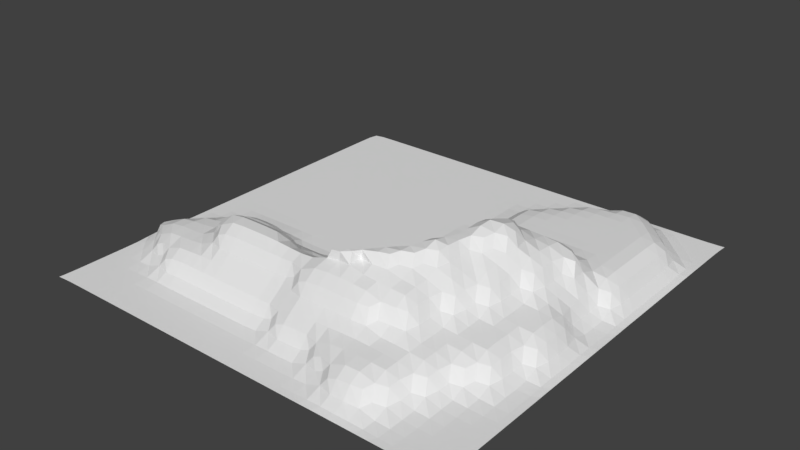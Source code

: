 # Source: hill3.blend  (saved by Blender 2.79.0; exported with 4.5.12 LTS)
import bpy
from mathutils import Matrix  # noqa: F401  (used for matrix-valued properties, if any)

bpy.ops.wm.read_factory_settings(use_empty=True)
scene = bpy.context.scene
scene.name = 'Scene'

# ---- collections
col_collection_1 = bpy.data.collections.new('Collection 1'); scene.collection.children.link(col_collection_1)

# ---- world
world_world = bpy.data.worlds.new('World'); scene.world = world_world
world_world.color = (0.05088, 0.05088, 0.05088)
world_world.use_sun_shadow = False
world_world.sun_shadow_jitter_overblur = 0.0
world_world.cycles.sampling_method = 'MANUAL'

# ---- meshes
me_plane = bpy.data.meshes.new('Plane')
me_plane.from_pydata([(-0.9673, -0.9673, 0.0), (0.9538, -0.9538, 0.0), (-0.9538, 0.9538, 0.0), (0.9673, 0.9673, 0.0), (-0.9632, -0.01839, 0.0), (-0.01839, -0.9632, 0.0), (0.9632, 0.01839, 0.0), (0.01839, 0.9632, 0.0), (-0.0003204, 0.001296, 0.003637), (-0.9632, -0.5172, 0.004492), (0.4816, -0.9635, 0.0007583), (0.9637, 0.518, 0.0008089), (-0.4816, 0.9632, 0.0), (-0.9632, 0.4816, 0.0), (-0.5184, -0.9632, 0.0), (0.9632, -0.4816, 0.0), (0.5184, 0.9636, 0.00078), (0.0, 0.5, 0.0), (-0.5, 0.0, 0.0), (-0.5, 0.5, 0.0), (-0.9632, -0.7684, 0.0), (0.7316, -0.9632, 0.0), (0.9632, 0.7684, 0.0), (-0.7316, 0.9632, 0.0), (-0.9632, 0.2316, 0.0), (-0.2684, -0.9632, 0.0), (0.9637, -0.232, 0.0008089), (0.2684, 0.9632, 0.0), (0.0, 0.75, 0.0), (-0.75, 0.0, 0.0), (-0.9632, -0.2683, 0.0001733), (0.2316, -0.9632, 0.0), (0.9637, 0.268, 0.0008089), (-0.2316, 0.9632, 0.0), (-0.9632, 0.7316, 0.0), (-0.7684, -0.9632, 0.0), (0.9632, -0.7316, 0.0), (0.7684, 0.9632, 0.0), (-0.0002894, 0.2503, 0.0005392), (0.0, -0.7462, 0.02906), (-0.25, 0.0, 0.0), (0.7697, -0.5304, 0.03999), (-0.5, -0.7538, 0.00701), (-0.5, 0.75, 0.0), (-0.5, 0.25, 0.0), (-0.75, 0.5, 0.0), (-0.25, 0.5, 0.0), (0.2479, 0.7547, 0.009684), (-0.25, 0.25, 0.0), (-0.75, 0.25, 0.0), (-0.75, 0.75, 0.0), (-0.25, -0.7538, 0.00701), (-0.75, -0.75, 0.0005392), (-0.7518, -0.24, 0.03076), (0.7503, -0.7511, 0.003452), (0.2223, -0.7637, 0.05136), (-0.2501, -0.2313, 0.03458), (-0.25, 0.75, 0.0), (0.7738, 0.761, 0.04789), (-0.9635, -0.8925, 0.0), (0.8564, -0.9631, 0.0), (0.9635, 0.8925, 0.0), (-0.8564, 0.9631, 0.0), (-0.9632, 0.1066, 0.0), (-0.1434, -0.9632, 0.0), (0.9633, -0.1068, 0.0005055), (0.1434, 0.9632, 0.0), (0.000217, 0.8746, 0.0), (-0.001979, -0.1052, 0.03522), (-0.8746, -0.000217, 0.0), (0.106, 0.0201, 0.03535), (-0.9634, -0.3918, 0.005218), (0.3566, -0.9632, 0.0001517), (0.9637, 0.393, 0.0008089), (-0.3566, 0.9632, 0.0), (-0.9632, 0.6066, 0.0), (-0.6434, -0.9632, 0.0), (0.9632, -0.6066, 0.0), (0.6434, 0.9632, 0.0005055), (-7.234e-05, 0.3751, 0.0003659), (-0.375, 0.0, 0.0), (-0.5001, -0.1237, 0.006058), (-0.898, -0.5115, 0.04727), (-0.4998, 0.8746, 0.0), (-0.5, 0.375, 0.0), (-0.8746, 0.4998, 0.0), (-0.375, 0.5, 0.0), (0.5002, 0.8826, 0.02973), (0.1212, 0.5038, 0.00701), (-0.9632, -0.6434, 0.0), (0.6066, -0.9634, 0.0005489), (0.9633, 0.6432, 0.0005055), (-0.6066, 0.9632, 0.0), (-0.9632, 0.3566, 0.0), (-0.3934, -0.9632, 0.0), (0.9633, -0.3568, 0.0005489), (0.3934, 0.9633, 0.0001733), (0.0, 0.625, 0.0), (-0.625, 0.0, 0.0), (-0.9632, -0.1434, 0.0), (0.1066, -0.9632, 0.0), (0.9633, 0.1432, 0.0005489), (-0.1066, 0.9632, 0.0), (-0.9631, 0.8564, 0.0), (-0.8925, -0.9635, 0.0), (0.9631, -0.8564, 0.0), (0.8925, 0.9635, 0.0), (-0.0002894, 0.1253, 0.0005392), (-0.000217, -0.8745, 0.0001011), (-0.125, 0.0001343, 0.0003659), (0.8783, -0.004078, 0.009571), (0.4999, -0.8919, 0.03371), (0.8764, -0.5024, 0.006364), (-0.5002, -0.8746, 0.0), (-0.5, 0.625, 0.0), (-0.5, 0.125, 0.0), (-0.625, 0.5, 0.0), (-0.125, 0.5, 0.0), (0.8931, 0.4817, 0.03451), (0.891, 0.2341, 0.03337), (0.1086, 0.2661, 0.03337), (0.2501, 0.8748, 0.000624), (0.2303, 0.6554, 0.03999), (0.1249, 0.7503, 0.000624), (0.3554, 0.7803, 0.03995), (-0.25, 0.375, 0.0), (-0.25, 0.125, 0.0), (-0.375, 0.25, 0.0), (-0.125, 0.25, 0.0), (-0.75, 0.375, 0.0), (-0.75, 0.125, 0.0), (-0.8746, 0.2498, 0.0), (-0.625, 0.25, 0.0), (-0.7498, 0.8746, 0.0), (-0.75, 0.625, 0.0), (-0.8746, 0.7498, 0.0), (-0.625, 0.75, 0.0), (-0.2502, -0.8746, 0.0), (-0.375, -0.7538, 0.00701), (-0.125, -0.7537, 0.007111), (-0.75, -0.6405, 0.03609), (-0.7502, -0.8746, 0.0), (-0.8746, -0.7502, 0.0), (-0.6249, -0.7513, 0.006058), (-0.7501, -0.124, 0.003416), (-0.8748, -0.249, 0.003599), (0.7539, -0.6308, 0.01028), (0.7499, -0.8747, 0.0003659), (0.6419, -0.7677, 0.03421), (0.8746, -0.7498, 0.0), (0.2498, -0.8742, 0.003261), (0.1251, -0.7684, 0.03451), (0.891, -0.2659, 0.03337), (-0.2501, -0.1246, 0.0007973), (-0.3723, -0.2325, 0.03861), (-0.1448, -0.2182, 0.04065), (-0.2498, 0.8746, 0.0), (-0.25, 0.625, 0.0), (-0.375, 0.75, 0.0), (-0.125, 0.75, 0.0), (0.7503, 0.8733, 0.005485), (0.8746, 0.7488, 0.00546), (0.8912, 0.6078, 0.03354), (0.6225, 0.8911, 0.03196), (-0.125, 0.625, 0.0), (-0.375, 0.625, 0.0), (-0.3748, 0.8746, 0.0), (-0.375, -0.1248, 0.0007415), (0.8786, -0.3807, 0.01032), (0.3749, -0.8707, 0.0289), (0.1248, -0.8748, 0.0005055), (0.8744, -0.8744, 0.0), (0.6268, -0.8792, 0.009621), (-0.8764, -0.3652, 0.03076), (-0.8746, -0.1252, 0.0001156), (-0.6252, -0.8746, 0.0), (-0.8748, -0.8748, 0.0), (-0.8746, -0.6239, 0.005485), (-0.1252, -0.8746, 0.0), (-0.3752, -0.8746, 0.0), (-0.625, 0.625, 0.0), (-0.8746, 0.6248, 0.0), (-0.8744, 0.8744, 0.0), (-0.625, 0.125, 0.0), (-0.8746, 0.1248, 0.0), (-0.8746, 0.3748, 0.0), (-0.125, 0.125, 0.0), (-0.375, 0.125, 0.0), (-0.375, 0.375, 0.0), (0.1231, 0.6276, 0.006364), (0.1252, 0.8746, 0.0), (0.1065, 0.1435, 0.03451), (0.121, 0.3809, 0.01032), (0.8786, 0.1193, 0.01032), (0.8931, 0.3567, 0.03451), (0.375, 0.8774, 0.006563), (-0.125, 0.375, 0.0), (-0.625, 0.375, 0.0), (-0.6248, 0.8746, 0.0), (-0.625, -0.1213, 0.006972), (0.8747, -0.625, 0.000624), (0.8912, -0.1423, 0.03357), (-0.1271, -0.1204, 0.009644), (-0.1248, 0.8746, 0.0), (0.8748, 0.8748, 0.0), (-0.9655, -0.9448, 0.0), (0.9153, -0.9618, 0.0), (0.9655, 0.9448, 0.0), (-0.9153, 0.9618, 0.0), (-0.9632, 0.04411, 0.0), (-0.08089, -0.9632, 0.0), (0.9632, -0.04415, 0.0001517), (0.08089, 0.9632, 0.0), (0.003147, 0.9312, 0.0), (-0.00214, -0.05669, 0.01029), (-0.9312, -0.003147, 0.0), (0.05845, 0.005924, 0.01034), (-0.9632, -0.4537, 0.00833), (0.4191, -0.9632, 0.0005055), (0.9637, 0.4555, 0.0008089), (-0.4191, 0.9632, 0.0), (-0.9632, 0.5441, 0.0), (-0.5809, -0.9632, 0.0), (0.9632, -0.5441, 0.0), (0.5809, 0.9635, 0.0007583), (0.0, 0.4375, 0.0001156), (-0.4375, 0.0, 0.0), (-0.5, -0.06248, 0.000337), (-0.9311, -0.4968, 0.02689), (-0.4969, 0.9312, 0.0), (-0.5, 0.4375, 0.0), (-0.9312, 0.4969, 0.0), (-0.4375, 0.5, 0.0), (0.5031, 0.9338, 0.006375), (0.06221, 0.5003, 0.0005392), (-0.9632, -0.7059, 0.0), (0.6691, -0.9633, 0.0001733), (0.9632, 0.7059, 0.0001517), (-0.6691, 0.9632, 0.0), (-0.9632, 0.2941, 0.0), (-0.3309, -0.9632, 0.0), (0.9635, -0.2945, 0.00078), (0.3309, 0.9632, 0.0), (0.0, 0.6875, 0.0), (-0.6875, 0.0, 0.0), (-0.9632, -0.2059, 0.0), (0.1691, -0.9632, 0.0), (0.9635, 0.2055, 0.00078), (-0.1691, 0.9632, 0.0), (-0.9632, 0.7941, 0.0), (-0.8309, -0.9632, 0.0), (0.9632, -0.7941, 0.0), (0.8309, 0.9632, 0.0), (-0.0002894, 0.1878, 0.0005392), (0.0, -0.8121, 0.00316), (-0.1875, 3.1e-05, 0.0001156), (0.8335, -0.01733, 0.03913), (0.8139, -0.5087, 0.03004), (-0.5, -0.8128, 0.0005392), (-0.5, 0.6875, 0.0), (-0.5, 0.1875, 0.0), (-0.6875, 0.5, 0.0), (-0.1875, 0.5, 0.0), (0.0589, 0.2536, 0.006945), (0.2531, 0.9312, 0.0001156), (0.2482, 0.6975, 0.03076), (0.0625, 0.75, 0.0001156), (0.3107, 0.76, 0.03076), (-0.25, 0.4375, 0.0), (-0.25, 0.1875, 0.0), (-0.4375, 0.25, 0.0), (-0.1875, 0.25, 0.0), (-0.75, 0.4375, 0.0), (-0.75, 0.1875, 0.0), (-0.9312, 0.2469, 0.0), (-0.6875, 0.25, 0.0), (-0.7469, 0.9312, 0.0), (-0.75, 0.6875, 0.0), (-0.9312, 0.7469, 0.0), (-0.6875, 0.75, 0.0), (-0.25, -0.8128, 0.0005392), (-0.4375, -0.7538, 0.00701), (-0.1875, -0.7538, 0.00701), (-0.75, -0.8125, 0.0), (-0.9312, -0.7531, 0.0), (-0.6875, -0.7495, 0.003126), (-0.75, -0.06237, 0.0003659), (-0.7697, -0.2821, 0.04002), (-0.9313, -0.2529, 0.000624), (-0.7071, -0.2197, 0.03995), (0.7519, -0.5727, 0.03084), (0.7502, -0.8129, 0.000778), (0.8126, -0.7501, 0.0003659), (0.2499, -0.8086, 0.0292), (0.06521, -0.7666, 0.03201), (-0.25, -0.06247, 0.0001156), (-0.4098, -0.2363, 0.05136), (-0.1896, -0.229, 0.03575), (-0.2469, 0.9312, 0.0), (-0.25, 0.6875, 0.0), (-0.4375, 0.75, 0.0), (-0.1875, 0.75, 0.0), (0.7531, 0.9311, 0.0003033), (0.8143, 0.7435, 0.03117), (-0.9632, -0.8309, 0.0), (0.7941, -0.9632, 0.0), (0.9632, 0.8309, 0.0), (-0.7941, 0.9632, 0.0), (-0.9632, 0.1691, 0.0), (-0.2059, -0.9632, 0.0), (0.9635, -0.1695, 0.0007583), (0.2059, 0.9632, 0.0), (0.0, 0.8125, 0.0), (-0.8125, 0.0, 0.0), (-0.9633, -0.3305, 0.001023), (0.2941, -0.9632, 0.0), (0.9637, 0.3305, 0.0008089), (-0.2941, 0.9632, 0.0), (-0.9632, 0.6691, 0.0), (-0.7059, -0.9632, 0.0), (0.9632, -0.6691, 0.0), (0.7059, 0.9632, 0.0001517), (-0.000217, 0.3127, 0.00052), (-0.02767, -0.7012, 0.05149), (-0.3125, 0.0, 0.0), (-0.5027, -0.1709, 0.03201), (-0.5, -0.706, 0.03451), (-0.5, 0.8125, 0.0), (-0.5, 0.3125, 0.0), (-0.8125, 0.5, 0.0), (-0.3125, 0.5, 0.0), (0.4803, 0.8441, 0.04056), (0.1691, 0.5184, 0.03444), (-0.9632, -0.5807, 0.0005308), (0.5441, -0.9636, 0.00078), (0.9635, 0.5805, 0.0007583), (-0.5441, 0.9632, 0.0), (-0.9632, 0.4191, 0.0), (-0.4559, -0.9632, 0.0), (0.9632, -0.4192, 0.0001733), (0.4559, 0.9634, 0.0005489), (0.0, 0.5625, 0.0), (-0.5625, 0.0, 0.0), (-0.9632, -0.08089, 0.0), (0.04411, -0.9632, 0.0), (0.9632, 0.08085, 0.0001733), (-0.04411, 0.9632, 0.0), (-0.9618, 0.9153, 0.0), (-0.9448, -0.9655, 0.0), (0.9618, -0.9153, 0.0), (0.9448, 0.9655, 0.0), (-0.0003038, 0.06291, 0.0007973), (-0.003147, -0.9312, 0.0), (-0.06259, 0.0003679, 0.000778), (0.9315, 0.002803, 0.0007415), (0.497, -0.9347, 0.006837), (0.9314, -0.4971, 0.00052), (-0.5031, -0.9312, 0.0), (-0.5, 0.5625, 0.0), (-0.5, 0.0625, 0.0), (-0.5625, 0.5, 0.0), (-0.0625, 0.5, 0.0), (0.935, 0.4994, 0.00701), (0.9348, 0.2495, 0.006945), (0.2498, 0.8137, 0.003599), (0.1873, 0.7512, 0.003599), (-0.25, 0.3125, 0.0), (-0.25, 0.0625, 0.0), (-0.3125, 0.25, 0.0), (-0.0625, 0.25, 0.0), (-0.75, 0.3125, 0.0), (-0.75, 0.0625, 0.0), (-0.8125, 0.25, 0.0), (-0.5625, 0.25, 0.0), (-0.75, 0.8125, 0.0), (-0.75, 0.5625, 0.0), (-0.8125, 0.75, 0.0), (-0.5625, 0.75, 0.0), (-0.25, -0.706, 0.03451), (-0.2531, -0.9312, 0.0), (-0.3125, -0.7538, 0.00701), (-0.06261, -0.753, 0.009563), (-0.75, -0.6879, 0.008586), (-0.7531, -0.9312, 0.0), (-0.8125, -0.75, 0.0001011), (-0.5624, -0.7536, 0.006875), (-0.7521, -0.1829, 0.009644), (-0.8146, -0.2453, 0.009684), (0.7519, -0.6902, 0.006534), (0.7469, -0.9312, 0.0001156), (0.6914, -0.7557, 0.01025), (0.9312, -0.7469, 0.0), (0.2469, -0.9312, 0.0001011), (0.1848, -0.7675, 0.03861), (0.9348, -0.2505, 0.006945), (-0.2502, -0.1836, 0.007199), (-0.3124, -0.2316, 0.03478), (-0.25, 0.8125, 0.0), (-0.25, 0.5625, 0.0), (-0.3125, 0.75, 0.0), (-0.0625, 0.75, 0.0), (0.7518, 0.806, 0.0312), (0.9312, 0.7531, 0.0003033), (0.8746, 0.6803, 0.02766), (0.893, 0.5442, 0.03448), (0.933, 0.6256, 0.006075), (0.628, 0.9324, 0.006033), (0.5626, 0.8919, 0.03371), (0.6875, 0.8689, 0.0281), (-0.125, 0.6875, 0.0), (-0.125, 0.5625, 0.0), (-0.1875, 0.625, 0.0), (-0.0625, 0.625, 0.0), (-0.375, 0.6875, 0.0), (-0.375, 0.5625, 0.0), (-0.4375, 0.625, 0.0), (-0.3125, 0.625, 0.0), (-0.3719, 0.9312, 0.0), (-0.375, 0.8125, 0.0), (-0.4373, 0.8746, 0.0), (-0.3123, 0.8746, 0.0), (0.4353, -0.5425, 0.2044), (-0.375, -0.0625, 0.0), (-0.3749, -0.1845, 0.009563), (-0.4375, -0.1254, 0.00316), (-0.3125, -0.1247, 0.0005392), (0.8762, -0.3212, 0.03013), (0.8782, -0.4411, 0.007114), (0.8314, -0.3949, 0.03527), (0.9315, -0.373, 0.003452), (-0.06521, -0.546, 0.2074), (0.6837, 0.1946, 0.2042), (0.4376, 0.1836, 0.2398), (-0.3125, -0.544, 0.2052), (0.1875, -0.5588, 0.2399), (0.2046, -0.3372, 0.2102), (0.4387, -0.3203, 0.2671), (0.6655, -0.02944, 0.1983), (-0.1875, -0.4334, 0.2107), (-0.06223, -0.4559, 0.2053), (-0.4373, -0.4413, 0.2339), (-0.3125, -0.4409, 0.2343), (0.5459, -0.2951, 0.206), (0.5622, -0.06891, 0.2646), (0.5588, -0.1829, 0.2347), (0.2926, -0.2822, 0.2723), (0.1028, -0.02916, 0.04138), (0.3126, -0.4455, 0.2695), (0.0427, -0.09326, 0.04063), (0.4341, -0.4349, 0.2382), (0.3477, -0.8262, 0.05096), (0.3719, -0.9307, 0.003126), (0.3123, -0.8751, 0.008611), (0.44, -0.8912, 0.03199), (0.1251, -0.8161, 0.006976), (0.1219, -0.9312, 0.0), (0.06228, -0.8746, 0.000337), (0.1873, -0.8748, 0.0007415), (0.06328, -0.4443, 0.2165), (0.1877, -0.4401, 0.2691), (0.0634, -0.5596, 0.234), (-0.5409, -0.4564, 0.199), (0.8746, -0.8123, 0.0), (0.8715, -0.9311, 0.0), (0.8123, -0.8746, 0.0), (0.9311, -0.8715, 0.0), (0.6264, -0.8212, 0.03007), (0.6219, -0.9322, 0.003416), (0.5623, -0.8826, 0.02969), (0.6875, -0.8756, 0.003433), (-0.4347, -0.5451, 0.2006), (0.6471, -0.7206, 0.04126), (0.3144, 0.1774, 0.2096), (0.7044, -0.6427, 0.03421), (0.3145, 0.06061, 0.2379), (0.4176, 0.09268, 0.2791), (0.5624, 0.1838, 0.2347), (0.562, 0.05553, 0.2675), (-0.8767, -0.308, 0.009684), (-0.8941, -0.4074, 0.03985), (-0.9333, -0.3735, 0.00969), (-0.8322, -0.3446, 0.04002), (-0.8746, -0.06272, 0.0), (-0.8747, -0.1875, 0.000624), (-0.9312, -0.1281, 0.0), (-0.8126, -0.1247, 0.000624), (-0.625, -0.8125, 0.000337), (-0.6281, -0.9312, 0.0), (-0.6877, -0.8746, 0.0), (-0.5627, -0.8746, 0.0), (-0.8746, -0.8127, 0.0), (-0.8777, -0.9314, 0.0), (-0.9314, -0.8777, 0.0), (-0.8127, -0.8746, 0.0), (-0.8764, -0.5563, 0.03097), (-0.8746, -0.6876, 0.0003033), (-0.9312, -0.628, 0.0004044), (-0.8124, -0.6192, 0.0283), (-0.125, -0.8128, 0.0005392), (-0.1281, -0.9312, 0.0), (-0.1877, -0.8746, 0.0), (-0.06272, -0.8746, 0.0), (-0.375, -0.8128, 0.0005392), (-0.3781, -0.9312, 0.0), (-0.4377, -0.8746, 0.0), (-0.3127, -0.8746, 0.0), (0.6711, 0.07863, 0.2064), (-0.375, -0.706, 0.03451), (-0.1875, -0.544, 0.2051), (0.3104, -0.5569, 0.2321), (-0.625, 0.6875, 0.0), (-0.625, 0.5625, 0.0), (-0.6875, 0.625, 0.0), (-0.5625, 0.625, 0.0), (-0.8746, 0.6873, 0.0), (-0.8746, 0.5623, 0.0), (-0.9312, 0.6219, 0.0), (-0.8125, 0.625, 0.0), (-0.8715, 0.9311, 0.0), (-0.8746, 0.8123, 0.0), (-0.9311, 0.8715, 0.0), (-0.8123, 0.8746, 0.0), (-0.625, 0.1875, 0.0), (-0.625, 0.0625, 0.0), (-0.6875, 0.125, 0.0), (-0.5625, 0.125, 0.0), (-0.8746, 0.1873, 0.0), (-0.8746, 0.06228, 0.0), (-0.9312, 0.1219, 0.0), (-0.8125, 0.125, 0.0), (-0.8746, 0.4373, 0.0), (-0.8746, 0.3123, 0.0), (-0.9312, 0.3719, 0.0), (-0.8125, 0.375, 0.0), (-0.125, 0.1875, 0.0), (-0.125, 0.0625, 0.0), (-0.1875, 0.125, 0.0), (-0.0625, 0.125, 0.0), (-0.375, 0.1875, 0.0), (-0.375, 0.0625, 0.0), (-0.4375, 0.125, 0.0), (-0.3125, 0.125, 0.0), (-0.375, 0.4375, 0.0), (-0.375, 0.3125, 0.0), (-0.4375, 0.375, 0.0), (-0.3125, 0.375, 0.0), (0.3233, -0.07371, 0.214), (0.3143, -0.1835, 0.2608), (0.4564, -0.2074, 0.2746), (0.4599, -0.1586, 0.2804), (0.1248, 0.6886, 0.003433), (0.1214, 0.5661, 0.006945), (0.06228, 0.6252, 0.00052), (0.1861, 0.6337, 0.03004), (0.1281, 0.9312, 0.0), (0.125, 0.8125, 0.0001156), (0.06272, 0.8746, 0.0), (0.1877, 0.8746, 0.0001156), (0.3105, -0.1288, 0.2183), (0.3529, -0.1553, 0.276), (0.3583, -0.04651, 0.2679), (0.3104, -0.6041, 0.204), (0.1066, 0.2059, 0.03444), (0.1065, 0.08108, 0.03454), (0.05874, 0.1288, 0.00701), (0.3749, -0.5545, 0.2106), (0.1212, 0.4414, 0.00718), (0.1234, 0.3214, 0.03013), (0.06221, 0.3761, 0.003452), (0.1685, 0.3951, 0.03535), (0.8762, 0.1788, 0.03021), (0.8784, 0.05878, 0.007281), (0.8315, 0.1048, 0.03571), (0.9315, 0.127, 0.003452), (-0.1252, -0.544, 0.2051), (0.6857, 0.1342, 0.2069), (0.5623, 0.1236, 0.2463), (0.6214, 0.06544, 0.2376), (0.6246, 0.1855, 0.2286), (0.4353, 0.1309, 0.2674), (0.3163, 0.1201, 0.2344), (0.3739, 0.07081, 0.2695), (0.8931, 0.4192, 0.03451), (0.893, 0.2944, 0.03444), (0.377, 0.1825, 0.2344), (0.935, 0.3744, 0.00701), (-0.3749, -0.5441, 0.2049), (-0.54, -0.4097, 0.1966), (0.1875, -0.6065, 0.2056), (0.06524, -0.6075, 0.2008), (0.3781, 0.9316, 0.000778), (0.3749, 0.8205, 0.02975), (0.3126, 0.8756, 0.003416), (0.4357, 0.8803, 0.01025), (-0.125, 0.4375, 0.0), (-0.125, 0.3125, 0.0), (-0.1875, 0.375, 0.0), (-0.0625, 0.375, 0.0), (-0.625, 0.4375, 0.0), (-0.625, 0.3125, 0.0), (-0.6875, 0.375, 0.0), (-0.5625, 0.375, 0.0), (-0.6219, 0.9312, 0.0), (-0.625, 0.8125, 0.0), (-0.6873, 0.8746, 0.0), (-0.5623, 0.8746, 0.0), (0.1258, -0.5582, 0.2391), (-0.1251, -0.7059, 0.03478), (0.1876, -0.3755, 0.2386), (0.08231, -0.4056, 0.2024), (0.1286, -0.4365, 0.2585), (-0.6223, -0.7041, 0.03201), (-0.7148, -0.6387, 0.05096), (0.4378, -0.3771, 0.2447), (-0.625, -0.06221, 0.0005392), (-0.6249, -0.1701, 0.03398), (-0.6875, -0.1224, 0.006375), (-0.5626, -0.1214, 0.006875), (0.8748, -0.5634, 0.003433), (0.8746, -0.6873, 0.0001156), (0.8128, -0.6263, 0.003618), (0.9312, -0.6219, 0.0001156), (0.3322, -0.4055, 0.2792), (0.3767, -0.4416, 0.2505), (0.3947, -0.3429, 0.2789), (0.561, -0.1259, 0.2439), (0.6062, -0.1678, 0.2049), (0.6249, -0.05579, 0.215), (0.5405, -0.3421, 0.1983), (-0.3126, -0.3934, 0.2049), (0.8761, -0.07067, 0.02841), (0.8929, -0.2056, 0.0344), (-0.4374, -0.3937, 0.2051), (0.9331, -0.1244, 0.0061), (-0.1251, -0.06146, 0.003416), (-0.1268, -0.1774, 0.0308), (-0.1877, -0.1237, 0.003618), (-0.06257, -0.117, 0.02975), (-0.1219, 0.9312, 0.0), (-0.125, 0.8125, 0.0), (-0.1873, 0.8746, 0.0), (-0.06228, 0.8746, 0.0), (0.8777, 0.9314, 0.0), (0.8746, 0.8126, 0.0004044), (0.8127, 0.8745, 0.0004044), (0.9314, 0.8777, 0.0), (0.9312, 0.8156, 0.0), (0.8127, 0.8111, 0.005713), (0.8156, 0.9312, 0.0), (-0.0625, 0.8125, 0.0), (-0.1875, 0.8125, 0.0), (-0.1844, 0.9312, 0.0), (-0.0821, -0.1572, 0.03995), (-0.1896, -0.1816, 0.01033), (-0.1876, -0.06225, 0.000624), (0.9348, -0.188, 0.006943), (-0.375, -0.441, 0.2344), (0.8388, -0.05302, 0.04899), (-0.2152, -0.3887, 0.187), (-0.1223, -0.454, 0.2074), (-0.2501, -0.4402, 0.2316), (0.4537, -0.2658, 0.2727), (0.2501, -0.4552, 0.2726), (0.267, -0.2047, 0.2105), (0.9312, -0.6844, 0.0), (0.8127, -0.6879, 0.000778), (0.8146, -0.5672, 0.009661), (-0.5627, -0.1691, 0.03422), (-0.6875, -0.1796, 0.02969), (-0.6875, -0.06225, 0.00052), (-0.5623, -0.706, 0.03424), (-0.6874, -0.6835, 0.0289), (0.4376, 0.2313, 0.2054), (-0.06521, -0.705, 0.03861), (-0.1875, -0.706, 0.03451), (0.2708, 0.04532, 0.2006), (-0.5625, 0.8125, 0.0), (-0.6875, 0.8125, 0.0), (-0.6844, 0.9312, 0.0), (-0.5625, 0.3125, 0.0), (-0.6875, 0.3125, 0.0), (-0.6875, 0.4375, 0.0), (-0.0625, 0.3125, 0.0), (-0.1875, 0.3125, 0.0), (-0.1875, 0.4375, 0.0), (0.4355, 0.8323, 0.03522), (0.3104, 0.8171, 0.009644), (0.3156, 0.9313, 0.0003659), (0.6596, 0.2364, 0.1865), (0.5234, 0.07334, 0.2864), (-0.06247, -0.5023, 0.2286), (0.935, 0.3119, 0.00701), (-0.5358, -0.4906, 0.1891), (-0.4958, -0.4449, 0.2274), (0.4335, -0.4932, 0.2313), (0.4837, -0.4216, 0.207), (0.000696, -0.4548, 0.2081), (-0.3125, -0.4965, 0.2344), (0.186, -0.504, 0.2666), (0.9315, 0.06524, 0.0007973), (0.8312, 0.04387, 0.035), (0.8347, 0.1541, 0.04174), (0.1653, 0.3458, 0.04135), (0.06064, 0.3151, 0.006364), (0.0622, 0.4379, 0.0007973), (0.5038, -0.1923, 0.2484), (0.05871, 0.06641, 0.00718), (0.05874, 0.1913, 0.00701), (0.6687, 0.01981, 0.2047), (0.5612, -0.2414, 0.2105), (0.2993, -0.2361, 0.2666), (0.1874, 0.8128, 0.000624), (0.0625, 0.8125, 0.0), (0.06565, 0.9312, 0.0), (0.1711, 0.5786, 0.03337), (0.06221, 0.5628, 0.0005392), (0.06243, 0.6876, 0.0003659), (0.2495, -0.311, 0.2388), (0.2498, -0.5592, 0.2378), (0.2928, 0.7179, 0.04002), (-0.3125, 0.3125, 0.0), (-0.4375, 0.3125, 0.0), (-0.4375, 0.4375, 0.0), (-0.3125, 0.0625, 0.0), (-0.4375, 0.0625, 0.0), (-0.4375, 0.1875, 0.0), (-0.0625, 0.06253, 0.0001156), (-0.1875, 0.0625, 0.0), (-0.1875, 0.1875, 0.0), (-0.8125, 0.3125, 0.0), (-0.9312, 0.3094, 0.0), (-0.9312, 0.4344, 0.0), (-0.8125, 0.0625, 0.0), (-0.9312, 0.05935, 0.0), (-0.9312, 0.1844, 0.0), (-0.5625, 0.0625, 0.0), (-0.6875, 0.0625, 0.0), (-0.6875, 0.1875, 0.0), (-0.8125, 0.8125, 0.0), (-0.9312, 0.8094, 0.0), (-0.9288, 0.9288, 0.0), (-0.8125, 0.5625, 0.0), (-0.9312, 0.5594, 0.0), (-0.9312, 0.6844, 0.0), (-0.5625, 0.5625, 0.0), (-0.6875, 0.5625, 0.0), (-0.6875, 0.6875, 0.0), (-0.3125, -0.706, 0.03451), (-0.4375, -0.706, 0.03451), (-0.25, -0.544, 0.2052), (-0.3156, -0.9312, 0.0), (-0.4406, -0.9312, 0.0), (-0.4375, -0.8128, 0.0005392), (-0.06565, -0.9312, 0.0), (-0.1906, -0.9312, 0.0), (-0.1875, -0.8128, 0.0005392), (-0.8125, -0.6869, 0.003067), (-0.9312, -0.6906, 0.0), (-0.9313, -0.5643, 0.005476), (-0.8156, -0.9312, 0.0), (-0.9341, -0.9341, 0.0), (-0.9312, -0.8156, 0.0), (-0.5656, -0.9312, 0.0), (-0.6906, -0.9312, 0.0), (-0.6875, -0.8125, 0.0001011), (-0.8127, -0.1863, 0.003599), (-0.9312, -0.1906, 0.0001156), (-0.9312, -0.06565, 0.0), (0.3323, 0.2182, 0.1987), (-0.9319, -0.4323, 0.02926), (-0.9315, -0.3144, 0.003599), (0.2722, 0.1542, 0.1979), (0.5624, 0.2316, 0.2048), (0.7226, 0.1804, 0.1875), (0.6891, -0.6964, 0.03015), (0.5, 0.1831, 0.2377), (-0.1875, -0.4959, 0.2315), (0.6844, -0.9315, 0.000624), (0.5594, -0.9338, 0.006375), (0.5821, -0.8427, 0.03992), (0.9288, -0.9288, 0.0), (0.8094, -0.9312, 0.0), (0.8125, -0.8125, 0.0001156), (0.3124, -0.5015, 0.2448), (0.498, -0.3094, 0.2374), (0.3111, -0.005494, 0.2167), (0.1844, -0.9312, 0.0), (0.05935, -0.9312, 0.0), (0.06261, -0.8138, 0.006058), (0.4345, -0.9325, 0.006058), (0.3094, -0.9312, 0.0005392), (0.3125, -0.8281, 0.03611), (-0.4371, -0.4975, 0.2313), (-0.4721, -0.5488, 0.1867), (0.06056, -0.05221, 0.03088), (0.07161, -0.5006, 0.2556), (0.4777, -0.5278, 0.1971), (0.5194, -0.09259, 0.2791), (0.5767, -0.0139, 0.269), (4.069e-05, -0.5666, 0.2108), (0.3577, -0.1073, 0.2682), (0.3553, -0.5934, 0.1986), (0.6231, 0.1273, 0.2352), (0.3732, 0.1282, 0.2475), (0.1252, -0.6065, 0.2052), (0.127, -0.3933, 0.213), (0.3767, -0.385, 0.2703), (0.9315, -0.4348, 0.0007973), (0.8289, -0.4536, 0.0334), (0.8347, -0.3458, 0.04135), (-0.3125, -0.1838, 0.007111), (-0.4375, -0.1913, 0.029), (-0.4375, -0.06253, 0.0001011), (0.6088, -0.1099, 0.2096), (-0.375, -0.3935, 0.2052), (-0.2527, -0.3925, 0.2007), (0.6028, -0.2168, 0.1979), (0.2327, -0.3499, 0.2669), (-0.3125, 0.8125, 0.0), (-0.4375, 0.8125, 0.0), (-0.4344, 0.9312, 0.0), (-0.3125, 0.5625, 0.0), (-0.4375, 0.5625, 0.0), (-0.4375, 0.6875, 0.0), (-0.0625, 0.5625, 0.0), (-0.1875, 0.5625, 0.0), (-0.1875, 0.6875, 0.0), (0.7112, 0.8234, 0.04766), (0.2718, -0.1569, 0.2017), (0.5655, 0.9347, 0.006837), (0.2499, -0.6064, 0.2054), (0.3771, 0.2291, 0.2042), (0.2691, 0.105, 0.2043), (0.9348, 0.562, 0.006943), (0.6221, 0.2327, 0.2003), (0.8359, 0.6985, 0.04755), (0.9313, 0.6898, 0.002941), (0.7245, 0.157, 0.1911), (0.6906, 0.9306, 0.002966), (-0.0625, 0.6875, 0.0), (-0.3125, 0.6875, 0.0), (-0.3094, 0.9312, 0.0), (0.4999, 0.1181, 0.2677), (-0.125, -0.4977, 0.2285), (-0.3125, -0.0625, 0.0), (0.9331, -0.3119, 0.006364), (-0.4977, -0.3962, 0.2036), (0.3748, -0.4982, 0.2386), (0.4986, -0.3671, 0.2127), (0.3589, 0.01506, 0.2702), (-0.375, -0.4966, 0.2343), (0.1272, -0.4951, 0.2624), (0.1874, -0.8155, 0.009563), (0.5018, -0.135, 0.2703), (0.9312, -0.8094, 0.0), (0.6894, -0.8152, 0.006534), (0.7096, -0.5957, 0.04129), (0.6226, 0.003495, 0.2369), (-0.8143, -0.3025, 0.03076), (-0.8125, -0.06247, 0.0001156), (-0.5625, -0.8127, 0.0005055), (-0.8125, -0.8125, 0.0), (-0.8362, -0.5734, 0.04766), (-0.0625, -0.8127, 0.0007415), (-0.3125, -0.8128, 0.0005392), (0.02767, -0.6113, 0.1868), (-0.5625, 0.6875, 0.0), (-0.8125, 0.6875, 0.0), (-0.8094, 0.9312, 0.0), (-0.5625, 0.1875, 0.0), (-0.8125, 0.1875, 0.0), (-0.8125, 0.4375, 0.0), (-0.0625, 0.1875, 0.0), (-0.3125, 0.1875, 0.0), (-0.3125, 0.4375, 0.0), (0.2625, -0.2604, 0.216), (0.1854, 0.6922, 0.009661), (0.1906, 0.9312, 0.0), (0.5, 0.2315, 0.2053), (-0.25, -0.4965, 0.2342), (0.169, 0.4561, 0.03454), (0.9331, 0.1881, 0.006364), (0.2498, -0.5021, 0.2503), (0.5017, -0.251, 0.2421), (0.935, 0.4369, 0.00701), (0.2761, 0.009644, 0.1898), (0.4406, 0.9323, 0.003436), (-0.0625, 0.4375, 0.0), (-0.5625, 0.4375, 0.0), (-0.5594, 0.9312, 0.0), (-0.4964, -0.5056, 0.2067), (0.4811, -0.48, 0.2044), (-0.5625, -0.06231, 0.0005055), (0.9313, -0.5595, 0.0003659), (0.0007867, -0.504, 0.2339), (0.9315, -0.06033, 0.003134), (-0.06267, -0.0597, 0.006563), (-0.05935, 0.9312, 0.0), (0.9341, 0.9341, 0.0), (0.5164, -0.516, 0.1526), (-0.5233, -0.511, 0.1677), (0.5, 0.5, 0.1165), (0.000248, -0.2511, 0.1133), (0.2488, 0.008221, 0.147), (0.02767, -0.7362, 0.06524), (0.7518, -0.0012, 0.1181), (0.4997, -0.7487, 0.113), (0.7481, -0.4898, 0.08563), (-0.5001, -0.2527, 0.1075), (-0.7499, -0.5003, 0.1152), (0.5002, 0.7472, 0.1099), (0.5, 0.2685, 0.1538), (0.2538, 0.4961, 0.1093), (0.7497, 0.5003, 0.1159), (0.7497, 0.2498, 0.1187), (0.2483, 0.2535, 0.1234), (-0.7303, -0.2804, 0.07645), (0.2499, -0.7542, 0.08802), (0.2309, -0.2297, 0.1554), (0.7499, -0.2491, 0.1136), (-0.25, -0.2685, 0.08235), (0.7481, 0.7565, 0.08514), (0.001979, -0.1448, 0.08125), (0.1414, -0.01602, 0.08334), (0.0, -0.6214, 0.1455), (0.5001, -0.6276, 0.1232), (0.6251, -0.4993, 0.1139), (-0.5, -0.6206, 0.1127), (-0.8714, -0.509, 0.08188), (0.5197, 0.8434, 0.0759), (0.5, 0.3753, 0.1171), (0.625, 0.5, 0.1165), (-0.002066, -0.3692, 0.1275), (0.5222, -0.4083, 0.1613), (0.498, -0.8541, 0.08046), (-0.4999, -0.3577, 0.1532), (-0.6251, -0.4992, 0.1197), (0.5, 0.625, 0.1164), (0.375, 0.5, 0.1164), (0.8565, 0.5185, 0.08196), (0.7497, 0.3753, 0.1159), (0.7468, 0.1201, 0.1422), (0.6223, 0.2666, 0.1511), (0.856, 0.2701, 0.08113), (0.2536, 0.3715, 0.1099), (0.234, 0.1407, 0.152), (0.1439, 0.23, 0.08152), (0.3751, 0.2674, 0.1533), (0.2519, 0.6148, 0.08563), (0.3768, 0.7399, 0.08568), (-0.25, -0.625, 0.1171), (-0.7499, -0.6094, 0.08024), (-0.7479, -0.3797, 0.1068), (-0.6229, -0.2558, 0.1065), (0.6081, -0.7323, 0.08227), (0.25, -0.6435, 0.1537), (0.1249, -0.7318, 0.08251), (0.375, -0.7506, 0.1138), (0.2484, -0.116, 0.1493), (0.1247, -0.2488, 0.1201), (0.75, -0.1258, 0.1195), (0.7464, -0.3713, 0.1095), (0.6266, -0.2589, 0.1491), (0.856, -0.2299, 0.08113), (-0.2527, -0.3586, 0.1506), (-0.3723, -0.2664, 0.08505), (-0.125, -0.2579, 0.08678), (0.7497, 0.6254, 0.1156), (0.6251, 0.7497, 0.1154), (0.8539, 0.6423, 0.07717), (0.625, 0.625, 0.1165), (0.6223, 0.8574, 0.07767), (-0.1249, -0.3722, 0.1263), (-0.375, -0.3565, 0.1535), (0.6269, -0.3777, 0.1234), (0.6439, -0.145, 0.1548), (0.123, -0.3544, 0.1577), (0.1268, -0.1293, 0.1074), (0.4027, -0.8613, 0.06511), (0.1252, -0.6433, 0.153), (0.6212, -0.6194, 0.1066), (-0.6266, -0.3728, 0.1226), (-0.8553, -0.4055, 0.07635), (-0.3749, -0.6248, 0.1169), (0.3752, 0.6238, 0.1129), (0.1433, 0.1067, 0.08251), (0.625, 0.375, 0.1168), (0.8565, 0.3935, 0.08196), (0.375, 0.3753, 0.1171), (-0.1251, -0.6252, 0.1173), (-0.6249, -0.622, 0.1069), (0.375, -0.633, 0.1487), (0.854, -0.1077, 0.07735), (-0.02767, -0.5763, 0.172), (0.4997, -0.5692, 0.1478), (0.5661, -0.5036, 0.1238), (-0.4997, -0.5565, 0.1463), (-0.9099, -0.493, 0.0659), (0.5, 0.4375, 0.1165), (0.5625, 0.5, 0.1165), (0.0, -0.3117, 0.1196), (0.286, -0.009231, 0.1698), (0.7961, 0.01709, 0.08377), (0.4979, -0.8066, 0.106), (0.7903, -0.4667, 0.0751), (-0.5, -0.3091, 0.1233), (-0.6875, -0.5, 0.1164), (0.5001, 0.6871, 0.1157), (0.3128, 0.4996, 0.1157), (0.8087, 0.5038, 0.1095), (0.7497, 0.4378, 0.1159), (0.7469, 0.1839, 0.1406), (0.5623, 0.2685, 0.1535), (0.8085, 0.2558, 0.1065), (0.2538, 0.4337, 0.1095), (0.2489, 0.1958, 0.1483), (0.3126, 0.2578, 0.1483), (0.2697, 0.6571, 0.07645), (0.3322, 0.7196, 0.07645), (-0.25, -0.5807, 0.1533), (-0.7499, -0.5621, 0.1075), (-0.7482, -0.3225, 0.08571), (-0.6857, -0.2601, 0.08579), (0.7303, -0.5321, 0.07648), (0.5586, -0.7442, 0.1062), (0.2773, -0.7988, 0.06552), (0.06521, -0.7326, 0.0782), (0.3125, -0.7498, 0.1084), (0.2462, -0.05634, 0.1299), (0.2275, -0.2779, 0.165), (0.0625, -0.25, 0.1165), (0.7516, -0.06412, 0.1202), (0.7482, -0.31, 0.1105), (0.5846, -0.2831, 0.1611), (0.8085, -0.2441, 0.1062), (-0.2501, -0.315, 0.116), (-0.4375, -0.2459, 0.08791), (-0.1876, -0.2674, 0.0826), (0.7496, 0.689, 0.1106), (0.5626, 0.7489, 0.113), (0.7886, 0.7391, 0.06855), (0.00214, -0.1933, 0.1062), (0.1908, -0.002525, 0.1132), (0.0, -0.6911, 0.09006), (0.7039, -0.01601, 0.1523), (0.4999, -0.6875, 0.1165), (0.6854, -0.4954, 0.1069), (-0.5027, -0.205, 0.07786), (-0.5, -0.669, 0.08207), (-0.8121, -0.5023, 0.1074), (0.5001, 0.8044, 0.08669), (0.5, 0.3163, 0.1241), (0.206, 0.4814, 0.08194), (0.6875, 0.5, 0.1165), (-0.002016, -0.4165, 0.1555), (0.5189, -0.4574, 0.1547), (-0.5623, -0.4927, 0.1463), (0.5, 0.5625, 0.1165), (0.4375, 0.5, 0.1165), (0.7497, 0.3128, 0.116), (0.7504, 0.06032, 0.1207), (0.6871, 0.2444, 0.1464), (0.2518, 0.3109, 0.1138), (0.2337, 0.07955, 0.1522), (0.1913, 0.2452, 0.1099), (0.4375, 0.2685, 0.1538), (0.2541, 0.5566, 0.1061), (0.4396, 0.7442, 0.1062), (-0.25, -0.6693, 0.08255), (-0.7498, -0.4387, 0.1129), (-0.5623, -0.2537, 0.1097), (0.25, -0.6917, 0.1209), (0.1848, -0.7336, 0.08505), (0.4374, -0.7498, 0.1159), (0.2335, -0.1713, 0.1529), (0.1834, -0.244, 0.1278), (0.75, -0.1875, 0.1165), (0.7459, -0.4316, 0.1061), (0.6893, -0.2525, 0.123), (-0.3123, -0.2683, 0.08278), (-0.06045, -0.2546, 0.107), (0.7262, 0.8014, 0.06855), (0.7497, 0.5628, 0.1159), (0.6873, 0.7511, 0.1106), (0.8483, 0.6781, 0.06715), (0.8563, 0.581, 0.08163), (0.8086, 0.6293, 0.1067), (0.625, 0.6875, 0.1164), (0.625, 0.5625, 0.1165), (0.5625, 0.625, 0.1165), (0.6875, 0.625, 0.1165), (0.625, 0.8094, 0.1065), (0.5645, 0.8541, 0.08046), (0.6597, 0.8612, 0.06489), (-0.125, -0.3149, 0.1109), (-0.1223, -0.42, 0.1583), (-0.1875, -0.3791, 0.1475), (-0.06267, -0.3712, 0.124), (-0.3749, -0.31, 0.118), (0.4961, 0.005209, 0.3357), (-0.4375, -0.3565, 0.1537), (-0.3127, -0.3567, 0.153), (0.8528, -0.2792, 0.07513), (0.7961, -0.3589, 0.08308), (0.6289, -0.3182, 0.1276), (0.6252, -0.4384, 0.1196), (0.5641, -0.3839, 0.1492), (0.6874, -0.375, 0.1165), (0.6473, -0.09592, 0.1616), (0.6414, -0.2036, 0.1526), (0.4806, -0.09495, 0.3132), (0.6915, -0.1309, 0.1276), (0.1284, -0.4907, 0.2973), (0.394, -0.01997, 0.3171), (0.4752, 0.1077, 0.3012), (0.2502, -0.3811, 0.3109), (0.1229, -0.3066, 0.1279), (0.3748, -0.2498, 0.3319), (0.06243, -0.3668, 0.1492), (0.1676, -0.342, 0.1644), (0.1263, -0.07107, 0.08677), (0.1248, -0.1881, 0.1139), (0.06257, -0.133, 0.08673), (0.1859, -0.1235, 0.1199), (0.3751, -0.8164, 0.08727), (0.4401, -0.8574, 0.0778), (0.3556, -0.3459, 0.3099), (0.125, -0.6875, 0.1169), (0.06521, -0.6414, 0.1504), (0.1875, -0.6435, 0.1535), (0.6029, -0.7793, 0.07519), (0.5427, -0.8432, 0.07582), (0.6233, -0.56, 0.1105), (0.6234, -0.6786, 0.08643), (0.5623, -0.6248, 0.1165), (0.6706, -0.6073, 0.08227), (-0.6248, -0.3129, 0.1164), (-0.6266, -0.4351, 0.1229), (-0.6874, -0.376, 0.1134), (-0.5621, -0.3685, 0.1477), (-0.8727, -0.4482, 0.08319), (-0.8107, -0.385, 0.08571), (-0.8511, -0.5516, 0.06835), (-0.785, -0.6113, 0.06529), (-0.3748, -0.5807, 0.153), (-0.375, -0.6692, 0.08251), (-0.4374, -0.6224, 0.116), (-0.3125, -0.625, 0.1171), (0.3771, 0.6828, 0.1068), (0.3751, 0.5622, 0.1159), (0.3146, 0.6203, 0.1068), (0.4376, 0.6247, 0.1159), (0.2097, 0.5917, 0.0751), (0.3896, -0.1386, 0.3136), (0.541, 0.01876, 0.3132), (0.4983, -0.05254, 0.3213), (0.09245, -0.4975, 0.2949), (0.1433, 0.1692, 0.0825), (0.1433, 0.04427, 0.0824), (0.1878, 0.1248, 0.1169), (0.1472, 0.2793, 0.07528), (0.2039, 0.359, 0.08323), (0.8528, 0.2208, 0.07524), (0.7961, 0.1396, 0.08908), (0.2696, -0.3427, 0.3055), (0.3293, -0.2667, 0.3151), (0.1682, -0.4705, 0.3041), (0.7093, 0.09212, 0.1605), (0.625, 0.4375, 0.1165), (0.6249, 0.3137, 0.123), (0.5625, 0.3752, 0.117), (0.6875, 0.375, 0.1166), (0.8565, 0.456, 0.08196), (0.8565, 0.3311, 0.08194), (0.8087, 0.3788, 0.1095), (0.375, 0.4375, 0.1165), (0.375, 0.3162, 0.124), (0.3128, 0.375, 0.1165), (0.4375, 0.3753, 0.1171), (0.3948, 0.7808, 0.07584), (-0.1251, -0.5808, 0.1536), (-0.1252, -0.6693, 0.08282), (-0.1875, -0.625, 0.1171), (-0.06272, -0.6268, 0.1208), (-0.625, -0.5622, 0.1161), (-0.6223, -0.67, 0.07786), (-0.6874, -0.6289, 0.08727), (-0.5625, -0.6212, 0.1097), (-0.6229, -0.2085, 0.08073), (0.3947, -0.5941, 0.1604), (0.375, -0.6901, 0.1233), (0.3124, -0.6424, 0.1533), (0.4396, -0.6307, 0.1276), (0.4412, -0.004619, 0.3378), (0.498, 0.06645, 0.3178), (0.2898, -0.09128, 0.1624), (0.2502, -0.4225, 0.3101), (0.8487, -0.07198, 0.06749), (0.8563, -0.1689, 0.0816), (0.8088, -0.1208, 0.1073), (-0.1054, -0.2178, 0.07653), (-0.0427, -0.1567, 0.07584), (-0.06072, -0.1976, 0.08568), (0.8087, -0.1836, 0.1093), (0.8113, -0.05436, 0.08849), (0.4189, -0.2312, 0.315), (0.3747, -0.3047, 0.3169), (0.2908, -0.04334, 0.1602), (0.4376, -0.6885, 0.1201), (0.3125, -0.6912, 0.1235), (0.3126, -0.369, 0.3143), (-0.5625, -0.2061, 0.08163), (-0.6677, -0.2193, 0.07582), (-0.5624, -0.6691, 0.08169), (-0.6598, -0.6738, 0.06511), (-0.6875, -0.5629, 0.1132), (-0.06521, -0.6711, 0.08524), (-0.1875, -0.6693, 0.08255), (-0.1875, -0.5807, 0.1533), (0.4395, 0.7927, 0.08125), (0.4375, 0.3163, 0.1241), (0.3127, 0.3149, 0.1229), (0.3128, 0.4372, 0.1159), (0.8087, 0.3164, 0.1093), (0.8087, 0.4413, 0.1095), (0.6875, 0.3119, 0.1196), (0.5624, 0.3161, 0.1239), (0.5625, 0.4375, 0.1165), (0.7061, 0.04281, 0.1541), (0.145, -0.4646, 0.3029), (0.2095, -0.4069, 0.3034), (0.7943, 0.07976, 0.08578), (0.8109, 0.1957, 0.08908), (0.189, 0.3039, 0.08693), (0.1894, 0.06131, 0.1161), (0.3972, 0.02919, 0.3121), (0.4539, 0.09452, 0.3084), (0.2929, 0.2177, 0.1595), (0.2065, 0.5424, 0.08113), (0.4375, 0.5625, 0.1164), (0.3128, 0.5612, 0.1129), (0.3143, 0.6775, 0.08571), (-0.3125, -0.6693, 0.08255), (-0.4375, -0.669, 0.08233), (-0.4348, -0.5788, 0.1506), (-0.8104, -0.4423, 0.1065), (-0.9118, -0.4696, 0.06941), (-0.5769, -0.4226, 0.1515), (-0.6875, -0.4376, 0.1162), (-0.6854, -0.3171, 0.1072), (0.6654, -0.6544, 0.07521), (0.5606, -0.6849, 0.1103), (0.5641, -0.5646, 0.1225), (0.5606, -0.8022, 0.08559), (0.1874, -0.69, 0.118), (0.06272, -0.6857, 0.1135), (0.3933, -0.08003, 0.3152), (0.3125, -0.7969, 0.08036), (0.184, -0.184, 0.1236), (0.06267, -0.1903, 0.11), (0.08209, -0.09271, 0.07656), (0.3736, -0.1933, 0.3168), (0.04282, -0.4058, 0.1609), (0.06233, -0.3097, 0.1236), (0.4392, -0.1194, 0.3175), (0.4229, -0.174, 0.314), (0.3346, -0.2205, 0.3109), (0.6911, -0.1912, 0.1241), (0.5359, 0.05299, 0.3048), (0.4391, 0.05315, 0.3196), (0.6873, -0.4364, 0.1133), (0.5665, -0.4433, 0.1275), (0.5794, -0.3302, 0.1535), (0.7936, -0.4176, 0.0812), (0.8109, -0.3036, 0.08635), (-0.4652, -0.2012, 0.06511), (0.1894, -0.4398, 0.304), (0.293, -0.4073, 0.3092), (-0.4375, -0.3084, 0.1209), (-0.06245, -0.4189, 0.1543), (-0.1598, -0.4238, 0.1721), (-0.1875, -0.3165, 0.1129), (0.6854, 0.8171, 0.08428), (0.5646, 0.8067, 0.1061), (0.6875, 0.5625, 0.1165), (0.5625, 0.5625, 0.1165), (0.5625, 0.6874, 0.1161), (0.8087, 0.5663, 0.1094), (0.8091, 0.6949, 0.08442), (0.6875, 0.6876, 0.1161), (-0.0625, -0.3131, 0.1139), (-0.3125, -0.3125, 0.117), (0.6876, -0.3134, 0.1197), (0.6891, -0.07142, 0.1492), (0.3122, -0.318, 0.3123), (0.1854, -0.3012, 0.1528), (0.1891, -0.06392, 0.1141), (0.4374, -0.8093, 0.1067), (0.54, -0.02903, 0.3115), (0.6861, -0.5538, 0.08641), (-0.5624, -0.3103, 0.1226), (-0.7928, -0.3429, 0.07645), (-0.8104, -0.5673, 0.08419), (-0.3125, -0.5807, 0.1533), (0.4377, 0.6862, 0.1129), (0.4156, -0.2796, 0.3115), (0.1894, 0.1862, 0.1162), (0.2059, 0.4191, 0.08204), (0.7106, 0.1989, 0.1671), (0.6875, 0.4375, 0.1165), (0.4375, 0.4375, 0.1165), (-0.06521, -0.5799, 0.158), (-0.5625, -0.5609, 0.1216), (0.4395, -0.5823, 0.1546), (0.4392, -0.06171, 0.3353)], [], [(207, 350, 898), (213, 346, 897), (214, 353, 896), (211, 354, 895), (650, 640, 156), (28, 312, 649), (223, 356, 893), (227, 342, 892), (400, 649, 639), (649, 641, 203), (229, 336, 889), (230, 360, 888), (225, 361, 887), (233, 340, 886), (204, 642, 648), (219, 362, 884), (644, 648, 302), (648, 252, 37), (247, 363, 881), (161, 643, 647), (303, 647, 401), (647, 644, 160), (264, 311, 877), (265, 365, 876), (22, 306, 646), (268, 330, 874), (269, 368, 873), (253, 369, 872), (272, 329, 871), (273, 372, 870), (260, 373, 869), (276, 307, 868), (277, 376, 867), (259, 377, 866), (402, 646, 643), (280, 380, 864), (254, 381, 863), (646, 645, 204), (283, 384, 861), (258, 385, 860), (286, 313, 859), (287, 387, 858), (306, 61, 645), (643, 204, 644), (291, 390, 855), (251, 391, 854), (642, 106, 252), (293, 393, 852), (312, 67, 641), (639, 203, 640), (638, 102, 248), (635, 202, 636), (634, 109, 255), (310, 65, 633), (241, 394, 845), (295, 324, 844), (630, 110, 256), (320, 77, 621), (298, 317, 841), (299, 399, 840), (243, 400, 839), (302, 321, 838), (619, 200, 620), (237, 402, 836), (403, 303, 835), (618, 112, 257), (335, 405, 833), (325, 81, 617), (615, 199, 616), (614, 98, 244), (406, 224, 829), (327, 83, 605), (401, 408, 827), (409, 301, 826), (410, 411, 825), (341, 412, 824), (413, 300, 823), (414, 415, 822), (398, 416, 821), (417, 220, 820), (418, 419, 819), (397, 420, 818), (603, 198, 604), (602, 92, 238), (328, 84, 601), (599, 197, 600), (598, 116, 261), (322, 79, 597), (422, 226, 812), (423, 424, 811), (395, 425, 810), (595, 196, 596), (427, 428, 808), (339, 429, 807), (594, 117, 262), (331, 87, 593), (591, 195, 592), (590, 96, 242), (316, 73, 585), (345, 101, 573), (571, 193, 572), (567, 192, 568), (566, 88, 234), (563, 191, 564), (562, 120, 263), (364, 121, 557), (446, 216, 794), (555, 190, 556), (554, 66, 212), (551, 189, 552), (451, 452, 790), (355, 453, 789), (454, 294, 788), (455, 456, 787), (392, 457, 786), (550, 123, 266), (366, 125, 545), (543, 188, 544), (462, 292, 782), (463, 464, 781), (349, 465, 780), (542, 86, 232), (467, 468, 778), (389, 469, 777), (367, 126, 541), (539, 187, 540), (388, 473, 774), (538, 127, 270), (351, 107, 537), (535, 186, 536), (478, 288, 770), (479, 480, 769), (534, 128, 271), (482, 215, 767), (483, 484, 766), (386, 485, 765), (486, 285, 764), (487, 488, 763), (357, 489, 762), (490, 284, 761), (491, 492, 760), (383, 493, 759), (494, 228, 758), (495, 496, 757), (382, 497, 756), (498, 282, 755), (499, 500, 754), (352, 501, 753), (502, 281, 752), (503, 504, 751), (379, 505, 750), (370, 129, 533), (531, 185, 532), (530, 85, 231), (510, 279, 746), (511, 512, 745), (358, 513, 744), (514, 278, 743), (515, 516, 742), (375, 517, 741), (518, 208, 740), (519, 520, 739), (374, 521, 738), (522, 275, 737), (523, 524, 736), (359, 525, 735), (526, 274, 734), (527, 528, 733), (371, 529, 732), (530, 231, 731), (531, 532, 730), (370, 533, 729), (534, 271, 728), (535, 536, 727), (351, 537, 726), (538, 270, 725), (539, 540, 724), (367, 541, 723), (542, 232, 722), (543, 544, 721), (366, 545, 720), (371, 130, 529), (527, 184, 528), (526, 131, 274), (550, 266, 716), (551, 552, 715), (359, 115, 525), (554, 212, 713), (555, 556, 712), (364, 557, 711), (523, 183, 524), (522, 132, 275), (374, 133, 521), (562, 263, 707), (563, 564, 706), (519, 182, 520), (566, 234, 704), (567, 568, 703), (518, 62, 208), (375, 134, 517), (571, 572, 700), (345, 573, 699), (515, 181, 516), (514, 135, 278), (358, 114, 513), (511, 180, 512), (510, 136, 279), (379, 137, 505), (503, 179, 504), (502, 138, 281), (316, 585, 691), (352, 108, 501), (499, 178, 500), (498, 139, 282), (590, 242, 687), (591, 592, 686), (331, 593, 685), (594, 262, 684), (595, 596, 683), (322, 597, 682), (598, 261, 681), (599, 600, 680), (328, 601, 679), (602, 238, 678), (603, 604, 677), (327, 605, 676), (382, 140, 497), (495, 177, 496), (494, 82, 228), (383, 141, 493), (491, 176, 492), (490, 142, 284), (614, 244, 669), (615, 616, 668), (325, 617, 667), (618, 257, 666), (619, 620, 665), (320, 621, 664), (357, 113, 489), (487, 175, 488), (486, 143, 285), (386, 144, 485), (483, 174, 484), (482, 69, 215), (630, 256, 657), (479, 173, 480), (310, 633, 655), (634, 255, 654), (635, 636, 653), (478, 145, 288), (638, 248, 651), (639, 640, 650), (312, 641, 649), (642, 252, 648), (643, 644, 647), (306, 645, 646), (646, 204, 643), (402, 643, 161), (22, 646, 402), (647, 160, 401), (303, 401, 58), (161, 647, 303), (648, 37, 302), (644, 302, 160), (204, 648, 644), (649, 203, 639), (400, 639, 159), (28, 649, 400), (650, 156, 397), (301, 397, 57), (159, 650, 301), (651, 33, 298), (640, 298, 156), (203, 651, 640), (652, 202, 635), (388, 146, 473), (389, 147, 469), (653, 153, 395), (297, 395, 56), (155, 653, 297), (654, 40, 295), (636, 295, 153), (202, 654, 636), (655, 201, 631), (394, 631, 152), (26, 655, 394), (467, 172, 468), (349, 105, 465), (463, 171, 464), (462, 149, 292), (392, 150, 457), (455, 170, 456), (454, 151, 294), (355, 111, 453), (451, 169, 452), (446, 70, 216), (339, 95, 429), (427, 168, 428), (395, 153, 425), (423, 167, 424), (422, 80, 226), (397, 156, 420), (418, 166, 419), (417, 74, 220), (398, 157, 416), (414, 165, 415), (413, 158, 300), (341, 97, 412), (410, 164, 411), (409, 159, 301), (664, 200, 619), (391, 619, 149), (36, 664, 391), (665, 146, 388), (292, 388, 54), (149, 665, 292), (666, 41, 290), (620, 290, 146), (200, 666, 620), (667, 199, 615), (401, 160, 408), (406, 78, 224), (668, 144, 386), (289, 386, 53), (335, 91, 405), (669, 29, 286), (616, 286, 144), (199, 669, 616), (403, 161, 303), (385, 611, 143), (42, 670, 385), (671, 140, 382), (285, 382, 52), (143, 671, 285), (237, 22, 402), (302, 37, 321), (243, 28, 400), (299, 57, 399), (381, 607, 139), (39, 673, 381), (298, 33, 317), (282, 378, 51), (139, 674, 282), (295, 40, 324), (241, 26, 394), (293, 55, 393), (676, 198, 603), (377, 603, 136), (43, 676, 377), (677, 133, 374), (279, 374, 50), (136, 677, 279), (678, 23, 276), (604, 276, 133), (198, 678, 604), (679, 197, 599), (373, 599, 132), (44, 679, 373), (680, 129, 370), (275, 370, 49), (132, 680, 275), (681, 45, 272), (600, 272, 129), (197, 681, 600), (682, 196, 595), (369, 595, 128), (38, 682, 369), (683, 125, 366), (271, 366, 48), (128, 683, 271), (684, 46, 268), (596, 268, 125), (196, 684, 596), (685, 195, 591), (251, 36, 391), (291, 54, 390), (686, 121, 364), (267, 364, 47), (124, 686, 267), (687, 27, 264), (592, 264, 121), (195, 687, 592), (287, 53, 387), (286, 29, 313), (258, 42, 385), (283, 52, 384), (254, 39, 381), (280, 51, 380), (259, 43, 377), (277, 50, 376), (276, 23, 307), (691, 194, 583), (363, 583, 119), (32, 691, 363), (260, 44, 373), (273, 49, 372), (272, 45, 329), (253, 38, 369), (269, 48, 368), (268, 46, 330), (265, 47, 365), (264, 27, 311), (247, 32, 363), (219, 11, 362), (233, 16, 340), (225, 17, 361), (230, 19, 360), (229, 12, 336), (227, 18, 342), (579, 1114, 842), (459, 1230, 608), (842, 1194, 689), (421, 847, 565), (430, 843, 574), (837, 431, 575), (575, 578, 802), (431, 834, 578), (842, 432, 579), (699, 193, 571), (354, 571, 110), (6, 699, 354), (579, 584, 803), (432, 831, 584), (110, 700, 256), (433, 850, 586), (830, 434, 588), (193, 701, 572), (702, 192, 567), (588, 606, 804), (434, 851, 606), (703, 79, 322), (263, 322, 38), (120, 703, 263), (704, 17, 225), (568, 225, 79), (192, 704, 568), (817, 435, 608), (848, 436, 613), (613, 624, 806), (706, 107, 351), (216, 351, 8), (70, 706, 216), (707, 38, 253), (564, 253, 107), (191, 707, 564), (798, 1298, 443), (437, 857, 627), (843, 438, 776), (776, 660, 879), (438, 815, 660), (894, 439, 690), (690, 659, 843), (850, 440, 792), (792, 693, 890), (711, 190, 555), (365, 555, 123), (47, 711, 365), (712, 67, 312), (266, 312, 28), (123, 712, 266), (713, 7, 213), (556, 213, 67), (190, 713, 556), (714, 189, 551), (332, 551, 88), (440, 846, 693), (715, 97, 341), (234, 341, 17), (88, 715, 234), (716, 28, 243), (552, 243, 97), (189, 716, 552), (879, 441, 697), (697, 656, 850), (441, 814, 656), (628, 784, 848), (442, 883, 784), (813, 443, 625), (719, 47, 265), (625, 797, 853), (661, 1305, 436), (720, 188, 543), (368, 543, 127), (48, 720, 368), (721, 84, 328), (270, 328, 44), (127, 721, 270), (722, 19, 230), (544, 230, 84), (188, 722, 544), (723, 187, 539), (324, 539, 80), (40, 723, 324), (724, 115, 359), (226, 359, 18), (80, 724, 226), (725, 44, 260), (540, 260, 115), (187, 725, 540), (726, 186, 535), (353, 535, 109), (8, 726, 353), (727, 126, 367), (255, 367, 40), (109, 727, 255), (728, 48, 269), (536, 269, 126), (186, 728, 536), (729, 185, 531), (372, 531, 131), (49, 729, 372), (730, 93, 239), (274, 239, 24), (131, 730, 274), (731, 13, 337), (532, 337, 93), (185, 731, 532), (732, 184, 527), (313, 527, 69), (29, 732, 313), (733, 63, 209), (215, 209, 4), (69, 733, 215), (734, 24, 308), (528, 308, 63), (184, 734, 528), (735, 183, 523), (342, 523, 98), (18, 735, 342), (736, 130, 371), (244, 371, 29), (98, 736, 244), (737, 49, 273), (524, 273, 130), (183, 737, 524), (738, 182, 519), (376, 519, 135), (50, 738, 376), (739, 103, 249), (278, 249, 34), (135, 739, 278), (740, 2, 347), (520, 347, 103), (182, 740, 520), (741, 181, 515), (329, 515, 85), (45, 741, 329), (742, 75, 221), (231, 221, 13), (85, 742, 231), (743, 34, 318), (516, 318, 75), (181, 743, 516), (744, 180, 511), (360, 511, 116), (19, 744, 360), (745, 134, 375), (261, 375, 45), (116, 745, 261), (746, 50, 277), (512, 277, 134), (180, 746, 512), (816, 444, 709), (380, 507, 138), (51, 747, 380), (709, 705, 883), (281, 326, 42), (138, 748, 281), (444, 853, 705), (459, 1166, 698), (806, 1210, 622), (750, 179, 503), (240, 503, 94), (25, 750, 240), (751, 113, 357), (338, 357, 14), (94, 751, 338), (752, 42, 258), (504, 258, 113), (179, 752, 504), (753, 178, 499), (210, 499, 64), (5, 753, 210), (754, 137, 379), (309, 379, 25), (64, 754, 309), (755, 51, 280), (500, 280, 137), (178, 755, 500), (756, 177, 495), (384, 495, 142), (52, 756, 384), (757, 89, 235), (284, 235, 20), (142, 757, 284), (758, 9, 333), (496, 333, 89), (177, 758, 496), (759, 176, 491), (250, 491, 104), (35, 759, 250), (760, 59, 205), (348, 205, 0), (104, 760, 348), (761, 20, 304), (492, 304, 59), (176, 761, 492), (762, 175, 487), (222, 487, 76), (14, 762, 222), (763, 141, 383), (319, 383, 35), (76, 763, 319), (764, 52, 283), (488, 283, 141), (175, 764, 488), (765, 174, 483), (387, 483, 145), (53, 765, 387), (766, 99, 245), (288, 245, 30), (145, 766, 288), (767, 4, 343), (484, 343, 99), (174, 767, 484), (445, 875, 717), (847, 447, 783), (783, 662, 882), (769, 71, 217), (228, 217, 9), (717, 1294, 445), (770, 30, 314), (480, 314, 71), (173, 770, 480), (891, 449, 694), (694, 623, 847), (449, 806, 623), (851, 458, 795), (795, 696, 894), (882, 459, 698), (610, 1276, 459), (459, 805, 610), (804, 460, 589), (589, 799, 865), (390, 471, 148), (54, 774, 390), (460, 894, 799), (890, 461, 692), (470, 890, 793), (803, 472, 580), (580, 771, 832), (849, 474, 785), (777, 172, 467), (236, 467, 90), (21, 777, 236), (778, 111, 355), (334, 355, 10), (90, 778, 334), (785, 675, 885), (474, 832, 675), (172, 779, 468), (780, 171, 463), (206, 463, 60), (1, 780, 206), (781, 147, 389), (305, 389, 21), (60, 781, 305), (782, 54, 291), (464, 291, 147), (171, 782, 464), (800, 1256, 560), (443, 1155, 797), (475, 803, 581), (802, 476, 576), (576, 775, 842), (476, 878, 775), (857, 477, 798), (622, 1277, 447), (477, 842, 689), (786, 170, 455), (246, 455, 100), (31, 786, 246), (787, 108, 352), (344, 352, 5), (100, 787, 344), (788, 39, 254), (456, 254, 108), (170, 788, 456), (789, 169, 451), (218, 451, 72), (10, 789, 218), (790, 150, 392), (315, 392, 31), (72, 790, 315), (708, 577, 857), (452, 293, 150), (169, 791, 452), (506, 802, 577), (508, 879, 749), (801, 509, 561), (561, 718, 830), (509, 882, 718), (800, 546, 558), (794, 8, 214), (448, 214, 68), (436, 1206, 624), (710, 663, 875), (547, 828, 663), (883, 548, 661), (662, 1276, 459), (817, 1164, 717), (705, 549, 548), (559, 558, 547), (560, 785, 546), (565, 783, 509), (574, 776, 508), (577, 576, 477), (578, 772, 476), (797, 1110, 853), (581, 580, 474), (584, 768, 472), (586, 792, 470), (693, 587, 461), (606, 795, 460), (851, 1229, 610), (610, 609, 458), (695, 613, 449), (623, 622, 447), (477, 1154, 798), (626, 625, 444), (627, 798, 443), (660, 629, 441), (656, 632, 440), (784, 661, 436), (718, 698, 434), (749, 697, 433), (775, 672, 432), (799, 690, 430), (796, 694, 421), (795, 1112, 851), (453, 978, 169), (163, 1093, 408), (807, 168, 427), (356, 427, 112), (15, 807, 356), (87, 1092, 407), (39, 1043, 323), (112, 808, 257), (827, 1081, 401), (58, 1040, 303), (168, 809, 428), (810, 167, 423), (396, 423, 154), (56, 810, 396), (811, 81, 325), (471, 954, 148), (154, 811, 296), (812, 18, 227), (424, 227, 81), (167, 812, 424), (55, 1072, 393), (408, 1282, 827), (68, 1122, 448), (446, 923, 70), (635, 1202, 652), (466, 1253, 779), (567, 1233, 702), (652, 1201, 637), (120, 1160, 567), (494, 928, 82), (56, 1037, 297), (162, 1085, 404), (779, 1131, 468), (702, 1161, 569), (570, 1232, 701), (332, 1238, 714), (70, 1158, 563), (701, 1163, 572), (818, 166, 418), (399, 418, 158), (57, 818, 399), (819, 83, 327), (300, 327, 43), (158, 819, 300), (820, 12, 229), (419, 229, 83), (166, 820, 419), (821, 165, 414), (330, 414, 86), (46, 821, 330), (822, 114, 358), (232, 358, 19), (86, 822, 232), (823, 43, 259), (415, 259, 114), (165, 823, 415), (824, 164, 410), (361, 410, 117), (17, 824, 361), (825, 157, 398), (262, 398, 46), (117, 825, 262), (826, 57, 299), (411, 299, 157), (164, 826, 411), (714, 1152, 553), (191, 1157, 562), (331, 929, 87), (862, 1142, 494), (497, 1302, 862), (700, 1002, 256), (829, 16, 233), (407, 233, 87), (163, 829, 407), (325, 1275, 811), (572, 1231, 700), (811, 1036, 296), (835, 1084, 403), (111, 1125, 453), (154, 1079, 396), (607, 1217, 674), (674, 1068, 378), (407, 971, 163), (833, 162, 404), (362, 404, 118), (11, 833, 362), (294, 904, 39), (173, 1141, 481), (553, 948, 122), (194, 1173, 583), (303, 1288, 835), (293, 917, 55), (836, 161, 403), (405, 403, 162), (91, 836, 405), (169, 1124, 450), (267, 949, 124), (118, 1172, 582), (838, 78, 406), (408, 406, 163), (160, 838, 408), (839, 159, 409), (412, 409, 164), (97, 839, 412), (840, 158, 413), (416, 413, 165), (157, 840, 416), (841, 74, 417), (420, 417, 166), (156, 841, 420), (479, 982, 173), (323, 1216, 673), (122, 1017, 265), (426, 1274, 809), (673, 1181, 607), (257, 907, 41), (844, 80, 422), (425, 422, 167), (153, 844, 425), (845, 152, 426), (429, 426, 168), (95, 845, 429), (152, 1102, 426), (201, 1198, 631), (809, 1103, 428), (140, 1143, 497), (685, 1050, 331), (41, 1023, 290), (774, 1133, 471), (591, 1219, 685), (507, 1243, 748), (53, 1022, 289), (748, 1048, 326), (297, 966, 155), (404, 939, 118), (473, 1250, 774), (858, 1021, 287), (287, 916, 53), (808, 1004, 257), (296, 965, 154), (852, 151, 454), (457, 454, 170), (150, 852, 457), (403, 969, 162), (428, 1273, 808), (393, 956, 151), (854, 149, 462), (465, 462, 171), (105, 854, 465), (855, 148, 466), (469, 466, 172), (147, 855, 469), (611, 1214, 671), (82, 997, 228), (146, 856, 473), (481, 1301, 858), (378, 1242, 747), (794, 1120, 446), (858, 145, 478), (481, 478, 173), (747, 1145, 507), (859, 69, 482), (485, 482, 174), (144, 859, 485), (860, 143, 486), (489, 486, 175), (113, 860, 489), (861, 142, 490), (493, 490, 176), (141, 861, 493), (468, 934, 111), (497, 494, 177), (671, 1186, 612), (863, 139, 498), (501, 498, 178), (108, 863, 501), (864, 138, 502), (505, 502, 179), (137, 864, 505), (448, 1260, 794), (401, 921, 58), (119, 1162, 570), (866, 136, 510), (513, 510, 180), (114, 866, 513), (867, 135, 514), (517, 514, 181), (134, 867, 517), (868, 62, 518), (521, 518, 182), (133, 868, 521), (869, 132, 522), (525, 522, 183), (115, 869, 525), (870, 131, 526), (529, 526, 184), (130, 870, 529), (871, 85, 530), (533, 530, 185), (129, 871, 533), (872, 128, 534), (537, 534, 186), (107, 872, 537), (873, 127, 538), (541, 538, 187), (126, 873, 541), (874, 86, 542), (545, 542, 188), (125, 874, 545), (124, 1179, 591), (326, 1213, 670), (148, 1130, 466), (876, 123, 550), (553, 550, 189), (122, 876, 553), (877, 66, 554), (557, 554, 190), (121, 877, 557), (657, 1197, 630), (670, 1185, 611), (290, 1299, 856), (256, 1204, 657), (856, 1135, 473), (637, 922, 68), (880, 88, 566), (569, 566, 192), (396, 920, 56), (881, 119, 570), (573, 570, 193), (101, 881, 573), (563, 985, 191), (265, 1241, 719), (151, 1026, 294), (155, 1200, 635), (562, 946, 120), (583, 943, 119), (884, 118, 582), (585, 582, 194), (73, 884, 585), (668, 1188, 615), (719, 1018, 267), (582, 987, 194), (886, 96, 590), (593, 590, 195), (87, 886, 593), (887, 117, 594), (597, 594, 196), (79, 887, 597), (888, 116, 598), (601, 598, 197), (84, 888, 601), (889, 92, 602), (605, 602, 198), (83, 889, 605), (612, 951, 140), (450, 1257, 791), (289, 1212, 668), (791, 1025, 293), (569, 1307, 880), (769, 1140, 479), (892, 98, 614), (617, 614, 199), (81, 892, 617), (893, 112, 618), (621, 618, 200), (77, 893, 621), (631, 963, 152), (667, 1047, 325), (880, 1052, 332), (630, 992, 201), (615, 1211, 667), (228, 1246, 769), (895, 110, 630), (633, 630, 201), (65, 895, 633), (896, 109, 634), (637, 634, 202), (68, 896, 637), (897, 102, 638), (641, 638, 203), (67, 897, 641), (898, 106, 642), (645, 642, 204), (61, 898, 645), (223, 15, 356), (211, 6, 354), (996, 1056, 1312), (214, 8, 353), (998, 1058, 1310), (1010, 1053, 1309), (1011, 1061, 1308), (1014, 1052, 1307), (1015, 1064, 1306), (213, 7, 346), (1007, 1067, 1304), (207, 3, 350), (1020, 1049, 1302), (1005, 1070, 1300), (1023, 1046, 1299), (447, 1196, 662), (1003, 1073, 1297), (1028, 1042, 1296), (1029, 1075, 1295), (475, 1236, 579), (1031, 1044, 1293), (1032, 1078, 1292), (1035, 1079, 1291), (1000, 1080, 1290), (1038, 1083, 1289), (1085, 1086, 1287), (1087, 1039, 1286), (1088, 1089, 1285), (1082, 1090, 1284), (1091, 1092, 1283), (1094, 1037, 1281), (1095, 1096, 1280), (1054, 1097, 1279), (1098, 1036, 1278), (853, 1264, 549), (608, 1115, 817), (1102, 1034, 1274), (1104, 1033, 1272), (1105, 1106, 1271), (1077, 1107, 1270), (689, 1268, 477), (549, 1265, 548), (1076, 1111, 1267), (445, 1165, 710), (581, 1269, 475), (548, 1205, 661), (1116, 1030, 1263), (710, 1266, 547), (547, 1261, 559), (1121, 1122, 1259), (1074, 1123, 1258), (1124, 1027, 1257), (560, 1113, 849), (1127, 1128, 1255), (1071, 1129, 1254), (1130, 1024, 1253), (1132, 995, 1252), (1133, 1134, 1251), (1136, 1022, 1249), (1137, 1138, 1248), (849, 1235, 581), (1069, 1141, 1245), (559, 1153, 800), (1145, 1146, 1243), (1068, 1147, 1242), (1148, 1018, 1241), (1149, 1150, 1240), (1057, 1151, 1239), (1066, 1152, 1238), (698, 1112, 851), (624, 1126, 806), (1155, 1193, 1314), (1063, 1159, 1234), (1062, 1161, 1233), (1162, 1013, 1232), (1206, 1165, 1294), (1196, 1230, 1276), (1060, 1167, 1228), (1168, 999, 1227), (1169, 1170, 1226), (1059, 1171, 1225), (1172, 1009, 1224), (1173, 1174, 1223), (1175, 1008, 1222), (1176, 1177, 1221), (1051, 1178, 1220), (1194, 1236, 1269), (1181, 1182, 1217), (1043, 1183, 1216), (1184, 1006, 1215), (1185, 1186, 1214), (1048, 1187, 1213), (1265, 1153, 1261), (1190, 1191, 1209), (1045, 1192, 1208), (1205, 1261, 1117), (1117, 1266, 1165), (1154, 1194, 1099), (1198, 1199, 1203), (1041, 1201, 1202), (1080, 1200, 966), (902, 1202, 1080), (1203, 960, 1076), (1034, 1076, 919), (963, 1203, 1034), (1204, 905, 1031), (1199, 1031, 960), (992, 1204, 1199), (1193, 1235, 1113), (1099, 1269, 1193), (1166, 1229, 1112), (1277, 1115, 1196), (1210, 1164, 1115), (1126, 1294, 1210), (1207, 903, 1028), (1195, 1028, 958), (1298, 1099, 1155), (1208, 991, 1190), (1073, 1190, 957), (906, 1208, 1073), (1209, 955, 1071), (1027, 1071, 917), (957, 1209, 1027), (1305, 1117, 1206), (1314, 1113, 1256), (1264, 1256, 1153), (1070, 1188, 953), (908, 1211, 1070), (953, 1212, 1022), (1213, 990, 1185), (1215, 909, 1020), (1186, 1020, 951), (990, 1215, 1186), (1216, 989, 1181), (1217, 950, 1068), (1110, 1314, 1264), (1182, 1019, 950), (989, 1218, 1182), (1067, 1179, 949), (910, 1219, 1067), (1220, 988, 1176), (1065, 1176, 947), (911, 1220, 1065), (1221, 944, 1062), (1016, 1062, 915), (947, 1221, 1016), (1222, 912, 1014), (1177, 1014, 944), (988, 1222, 1177), (1223, 940, 1059), (1013, 1059, 914), (943, 1223, 1013), (1224, 913, 1010), (1174, 1010, 940), (987, 1224, 1174), (1225, 986, 1169), (1061, 1169, 942), (914, 1225, 1061), (1226, 930, 1051), (1012, 1051, 911), (942, 1226, 1012), (1227, 901, 998), (1170, 998, 930), (986, 1227, 1170), (1029, 875, 918), (1074, 828, 958), (905, 1228, 1044), (1119, 435, 1295), (1056, 461, 1247), (1308, 773, 1011), (1247, 587, 1139), (1180, 508, 1218), (964, 658, 1096), (1231, 941, 1060), (1002, 1060, 905), (1232, 914, 1011), (1163, 1011, 941), (1064, 1160, 946), (915, 1233, 1064), (1234, 985, 1158), (1042, 1158, 923), (903, 1234, 1042), (1218, 749, 1019), (1001, 885, 903), (1061, 431, 1308), (1065, 878, 911), (1280, 659, 1095), (1118, 805, 976), (1237, 915, 1015), (976, 608, 1119), (1293, 627, 1108), (912, 1238, 1052), (1239, 984, 1149), (1058, 1149, 938), (901, 1239, 1058), (1240, 948, 1066), (1008, 1066, 912), (938, 1240, 1008), (1150, 1017, 948), (984, 1241, 1150), (1242, 983, 1145), (1243, 927, 1048), (903, 675, 1063), (1146, 996, 927), (983, 1244, 1146), (1245, 982, 1140), (1049, 1140, 928), (909, 1245, 1049), (928, 1246, 997), (1247, 981, 1137), (1056, 1137, 936), (994, 421, 1313), (1248, 952, 1069), (1006, 1069, 909), (936, 1248, 1006), (1249, 916, 1021), (1138, 1021, 952), (981, 1249, 1138), (1250, 980, 1133), (1251, 925, 1045), (1024, 1045, 906), (954, 1251, 1024), (1252, 899, 994), (1134, 994, 925), (980, 1252, 1134), (1253, 906, 1003), (1131, 1003, 934), (1254, 979, 1127), (1072, 1127, 956), (917, 1254, 1072), (1255, 924, 1043), (1026, 1043, 904), (956, 1255, 1026), (1016, 831, 947), (1015, 472, 1237), (1144, 470, 1244), (1257, 917, 1025), (1258, 977, 1121), (1075, 1121, 959), (918, 1258, 1075), (1259, 922, 1041), (1030, 1041, 902), (959, 1259, 1030), (977, 1260, 1122), (1096, 438, 1280), (1313, 565, 1189), (947, 672, 1065), (1262, 932, 1054), (945, 771, 1015), (1044, 437, 1293), (1263, 902, 1000), (1118, 1000, 932), (976, 1263, 1118), (996, 890, 900), (1244, 793, 996), (1279, 696, 1054), (1237, 768, 1016), (1272, 628, 1106), (1095, 439, 1279), (924, 799, 993), (1063, 832, 945), (1033, 442, 1272), (1267, 975, 1109), (1078, 1109, 962), (919, 1267, 1078), (1012, 834, 942), (899, 796, 994), (942, 688, 1061), (1011, 837, 941), (1139, 846, 935), (1195, 546, 1207), (1270, 974, 1105), (1046, 1105, 926), (907, 1270, 1046), (1271, 933, 1055), (995, 1055, 899), (926, 1271, 995), (958, 558, 1195), (1109, 816, 962), (974, 1272, 1106), (1273, 961, 1077), (1004, 1077, 907), (1274, 919, 1032), (1103, 1032, 961), (1036, 1047, 908), (911, 772, 1012), (1207, 785, 1001), (993, 430, 1311), (1108, 813, 975), (975, 626, 1109), (941, 575, 1167), (1278, 908, 1005), (1100, 1005, 935), (973, 1278, 1100), (1279, 972, 1095), (900, 692, 1056), (1311, 574, 1180), (962, 709, 1033), (1228, 708, 1044), (1191, 830, 955), (1281, 920, 1035), (1096, 1035, 964), (972, 1281, 1096), (1282, 971, 1091), (1083, 1091, 968), (921, 1282, 1083), (1283, 929, 1050), (1039, 1050, 910), (968, 1283, 1039), (1284, 970, 1088), (1053, 1088, 931), (913, 1284, 1053), (1285, 937, 1057), (999, 1057, 901), (931, 1285, 999), (1286, 910, 1007), (1089, 1007, 937), (970, 1286, 1089), (1287, 967, 1082), (1009, 1082, 913), (939, 1287, 1009), (1288, 921, 1038), (1086, 1038, 967), (969, 1288, 1086), (1289, 968, 1087), (1090, 1087, 970), (967, 1289, 1090), (1290, 966, 1094), (1097, 1094, 972), (932, 1290, 1097), (1291, 965, 1098), (1101, 1098, 973), (964, 1291, 1101), (1292, 962, 1104), (1107, 1104, 974), (961, 1292, 1107), (1167, 506, 1228), (1111, 1108, 975), (960, 1293, 1111), (1106, 848, 933), (1055, 891, 899), (991, 561, 1191), (1295, 959, 1116), (1119, 1116, 976), (1019, 433, 1303), (1296, 923, 1120), (1123, 1120, 977), (958, 1296, 1123), (1297, 957, 1124), (1125, 1124, 978), (934, 1297, 1125), (1101, 815, 964), (955, 588, 1129), (1303, 586, 1144), (1299, 926, 1132), (1135, 1132, 980), (1300, 953, 1136), (1139, 1136, 981), (935, 1300, 1139), (952, 1301, 1141), (1302, 928, 1142), (951, 1302, 1143), (1100, 814, 973), (1147, 1144, 983), (950, 1303, 1147), (1304, 949, 1148), (1151, 1148, 984), (937, 1304, 1151), (979, 589, 1128), (1189, 801, 991), (1129, 804, 979), (1306, 946, 1157), (1159, 1157, 985), (945, 1306, 1159), (944, 1307, 1161), (933, 695, 1055), (1054, 458, 1262), (1128, 865, 924), (1309, 931, 1168), (1171, 1168, 986), (940, 1309, 1171), (1310, 938, 1175), (1178, 1175, 988), (930, 1310, 1178), (918, 663, 1074), (1183, 1180, 989), (924, 1311, 1183), (1312, 936, 1184), (1187, 1184, 990), (927, 1312, 1187), (973, 629, 1101), (1192, 1189, 991), (925, 1313, 1192), (1295, 717, 1029), (935, 632, 1100), (1262, 609, 1118), (301, 650, 397), (159, 639, 650), (651, 248, 33), (640, 651, 298), (203, 638, 651), (652, 637, 202), (653, 636, 153), (297, 653, 395), (155, 635, 653), (654, 255, 40), (636, 654, 295), (202, 634, 654), (655, 633, 201), (394, 655, 631), (26, 310, 655), (664, 621, 200), (391, 664, 619), (36, 320, 664), (665, 620, 146), (292, 665, 388), (149, 619, 665), (666, 257, 41), (620, 666, 290), (200, 618, 666), (667, 617, 199), (668, 616, 144), (289, 668, 386), (669, 244, 29), (616, 669, 286), (199, 614, 669), (385, 670, 611), (42, 326, 670), (671, 612, 140), (285, 671, 382), (143, 611, 671), (381, 673, 607), (39, 323, 673), (282, 674, 378), (139, 607, 674), (676, 605, 198), (377, 676, 603), (43, 327, 676), (677, 604, 133), (279, 677, 374), (136, 603, 677), (678, 238, 23), (604, 678, 276), (198, 602, 678), (679, 601, 197), (373, 679, 599), (44, 328, 679), (680, 600, 129), (275, 680, 370), (132, 599, 680), (681, 261, 45), (600, 681, 272), (197, 598, 681), (682, 597, 196), (369, 682, 595), (38, 322, 682), (683, 596, 125), (271, 683, 366), (128, 595, 683), (684, 262, 46), (596, 684, 268), (196, 594, 684), (685, 593, 195), (686, 592, 121), (267, 686, 364), (124, 591, 686), (687, 242, 27), (592, 687, 264), (195, 590, 687), (691, 585, 194), (363, 691, 583), (32, 316, 691), (579, 1236, 1114), (459, 1276, 1230), (842, 1114, 1194), (421, 694, 847), (430, 690, 843), (837, 773, 431), (575, 431, 578), (431, 688, 834), (842, 775, 432), (699, 573, 193), (354, 699, 571), (6, 345, 699), (579, 432, 584), (432, 672, 831), (110, 571, 700), (433, 697, 850), (830, 718, 434), (193, 570, 701), (702, 569, 192), (588, 434, 606), (434, 698, 851), (703, 568, 79), (263, 703, 322), (120, 567, 703), (704, 234, 17), (568, 704, 225), (192, 566, 704), (817, 717, 435), (848, 784, 436), (613, 436, 624), (706, 564, 107), (216, 706, 351), (70, 563, 706), (707, 263, 38), (564, 707, 253), (191, 562, 707), (798, 1154, 1298), (437, 708, 857), (843, 659, 438), (776, 438, 660), (438, 658, 815), (894, 696, 439), (690, 439, 659), (850, 656, 440), (792, 440, 693), (711, 557, 190), (365, 711, 555), (47, 364, 711), (712, 556, 67), (266, 712, 312), (123, 555, 712), (713, 212, 7), (556, 713, 213), (190, 554, 713), (714, 553, 189), (332, 714, 551), (440, 632, 846), (715, 552, 97), (234, 715, 341), (88, 551, 715), (716, 266, 28), (552, 716, 243), (189, 550, 716), (879, 660, 441), (697, 441, 656), (441, 629, 814), (628, 442, 784), (442, 709, 883), (813, 627, 443), (719, 267, 47), (625, 443, 797), (661, 1205, 1305), (720, 545, 188), (368, 720, 543), (48, 366, 720), (721, 544, 84), (270, 721, 328), (127, 543, 721), (722, 232, 19), (544, 722, 230), (188, 542, 722), (723, 541, 187), (324, 723, 539), (40, 367, 723), (724, 540, 115), (226, 724, 359), (80, 539, 724), (725, 270, 44), (540, 725, 260), (187, 538, 725), (726, 537, 186), (353, 726, 535), (8, 351, 726), (727, 536, 126), (255, 727, 367), (109, 535, 727), (728, 271, 48), (536, 728, 269), (186, 534, 728), (729, 533, 185), (372, 729, 531), (49, 370, 729), (730, 532, 93), (274, 730, 239), (131, 531, 730), (731, 231, 13), (532, 731, 337), (185, 530, 731), (732, 529, 184), (313, 732, 527), (29, 371, 732), (733, 528, 63), (215, 733, 209), (69, 527, 733), (734, 274, 24), (528, 734, 308), (184, 526, 734), (735, 525, 183), (342, 735, 523), (18, 359, 735), (736, 524, 130), (244, 736, 371), (98, 523, 736), (737, 275, 49), (524, 737, 273), (183, 522, 737), (738, 521, 182), (376, 738, 519), (50, 374, 738), (739, 520, 103), (278, 739, 249), (135, 519, 739), (740, 208, 2), (520, 740, 347), (182, 518, 740), (741, 517, 181), (329, 741, 515), (45, 375, 741), (742, 516, 75), (231, 742, 221), (85, 515, 742), (743, 278, 34), (516, 743, 318), (181, 514, 743), (744, 513, 180), (360, 744, 511), (19, 358, 744), (745, 512, 134), (261, 745, 375), (116, 511, 745), (746, 279, 50), (512, 746, 277), (180, 510, 746), (816, 626, 444), (380, 747, 507), (51, 378, 747), (709, 444, 705), (281, 748, 326), (138, 507, 748), (444, 625, 853), (459, 1276, 1166), (806, 1126, 1210), (750, 505, 179), (240, 750, 503), (25, 379, 750), (751, 504, 113), (338, 751, 357), (94, 503, 751), (752, 281, 42), (504, 752, 258), (179, 502, 752), (753, 501, 178), (210, 753, 499), (5, 352, 753), (754, 500, 137), (309, 754, 379), (64, 499, 754), (755, 282, 51), (500, 755, 280), (178, 498, 755), (756, 497, 177), (384, 756, 495), (52, 382, 756), (757, 496, 89), (284, 757, 235), (142, 495, 757), (758, 228, 9), (496, 758, 333), (177, 494, 758), (759, 493, 176), (250, 759, 491), (35, 383, 759), (760, 492, 59), (348, 760, 205), (104, 491, 760), (761, 284, 20), (492, 761, 304), (176, 490, 761), (762, 489, 175), (222, 762, 487), (14, 357, 762), (763, 488, 141), (319, 763, 383), (76, 487, 763), (764, 285, 52), (488, 764, 283), (175, 486, 764), (765, 485, 174), (387, 765, 483), (53, 386, 765), (766, 484, 99), (288, 766, 245), (145, 483, 766), (767, 215, 4), (484, 767, 343), (174, 482, 767), (445, 710, 875), (847, 623, 447), (783, 447, 662), (769, 480, 71), (228, 769, 217), (717, 1164, 1294), (770, 288, 30), (480, 770, 314), (173, 478, 770), (891, 695, 449), (694, 449, 623), (449, 613, 806), (851, 610, 458), (795, 458, 696), (882, 662, 459), (610, 1229, 1276), (459, 608, 805), (804, 606, 460), (589, 460, 799), (390, 774, 471), (54, 388, 774), (460, 795, 894), (890, 693, 461), (470, 792, 890), (803, 584, 472), (580, 472, 771), (849, 581, 474), (777, 469, 172), (236, 777, 467), (21, 389, 777), (778, 468, 111), (334, 778, 355), (90, 467, 778), (785, 474, 675), (474, 580, 832), (172, 466, 779), (780, 465, 171), (206, 780, 463), (1, 349, 780), (781, 464, 147), (305, 781, 389), (60, 463, 781), (782, 292, 54), (464, 782, 291), (171, 462, 782), (800, 1153, 1256), (443, 1298, 1155), (475, 579, 803), (802, 578, 476), (576, 476, 775), (476, 772, 878), (857, 577, 477), (622, 1210, 1277), (477, 576, 842), (786, 457, 170), (246, 786, 455), (31, 392, 786), (787, 456, 108), (344, 787, 352), (100, 455, 787), (788, 294, 39), (456, 788, 254), (170, 454, 788), (789, 453, 169), (218, 789, 451), (10, 355, 789), (790, 452, 150), (315, 790, 392), (72, 451, 790), (708, 506, 577), (452, 791, 293), (169, 450, 791), (506, 575, 802), (508, 776, 879), (801, 565, 509), (561, 509, 718), (509, 783, 882), (800, 560, 546), (794, 216, 8), (448, 794, 214), (436, 1305, 1206), (710, 547, 663), (547, 558, 828), (883, 705, 548), (662, 1196, 1276), (817, 1115, 1164), (705, 853, 549), (559, 800, 558), (560, 849, 785), (565, 847, 783), (574, 843, 776), (577, 802, 576), (578, 834, 772), (797, 1155, 1110), (581, 803, 580), (584, 831, 768), (586, 850, 792), (693, 846, 587), (606, 851, 795), (851, 1112, 1229), (610, 805, 609), (695, 848, 613), (623, 806, 622), (477, 1268, 1154), (626, 813, 625), (627, 857, 798), (660, 815, 629), (656, 814, 632), (784, 883, 661), (718, 882, 698), (749, 879, 697), (775, 878, 672), (799, 894, 690), (796, 891, 694), (795, 1156, 1112), (453, 1125, 978), (163, 971, 1093), (807, 429, 168), (356, 807, 427), (15, 339, 807), (87, 929, 1092), (39, 904, 1043), (112, 427, 808), (827, 1282, 1081), (58, 921, 1040), (168, 426, 809), (810, 425, 167), (396, 810, 423), (56, 395, 810), (811, 424, 81), (471, 1133, 954), (154, 423, 811), (812, 226, 18), (424, 812, 227), (167, 422, 812), (55, 917, 1072), (408, 1093, 1282), (68, 922, 1122), (446, 1120, 923), (635, 1200, 1202), (466, 1130, 1253), (567, 1160, 1233), (652, 1202, 1201), (120, 946, 1160), (494, 1142, 928), (56, 920, 1037), (162, 969, 1085), (779, 1253, 1131), (702, 1233, 1161), (570, 1162, 1232), (332, 1052, 1238), (70, 923, 1158), (701, 1232, 1163), (818, 420, 166), (399, 818, 418), (57, 397, 818), (819, 419, 83), (300, 819, 327), (158, 418, 819), (820, 220, 12), (419, 820, 229), (166, 417, 820), (821, 416, 165), (330, 821, 414), (46, 398, 821), (822, 415, 114), (232, 822, 358), (86, 414, 822), (823, 300, 43), (415, 823, 259), (165, 413, 823), (824, 412, 164), (361, 824, 410), (17, 341, 824), (825, 411, 157), (262, 825, 398), (117, 410, 825), (826, 301, 57), (411, 826, 299), (164, 409, 826), (714, 1238, 1152), (191, 985, 1157), (331, 1050, 929), (862, 1302, 1142), (497, 1143, 1302), (700, 1231, 1002), (829, 224, 16), (407, 829, 233), (163, 406, 829), (325, 1047, 1275), (572, 1163, 1231), (811, 1275, 1036), (835, 1288, 1084), (111, 934, 1125), (154, 965, 1079), (607, 1181, 1217), (674, 1217, 1068), (407, 1092, 971), (833, 405, 162), (362, 833, 404), (11, 335, 833), (294, 1026, 904), (173, 982, 1141), (553, 1152, 948), (194, 987, 1173), (303, 1040, 1288), (293, 1025, 917), (836, 402, 161), (405, 836, 403), (91, 237, 836), (169, 978, 1124), (267, 1018, 949), (118, 939, 1172), (838, 321, 78), (408, 838, 406), (160, 302, 838), (839, 400, 159), (412, 839, 409), (97, 243, 839), (840, 399, 158), (416, 840, 413), (157, 299, 840), (841, 317, 74), (420, 841, 417), (156, 298, 841), (479, 1140, 982), (323, 1043, 1216), (122, 948, 1017), (426, 1102, 1274), (673, 1216, 1181), (257, 1004, 907), (844, 324, 80), (425, 844, 422), (153, 295, 844), (845, 394, 152), (429, 845, 426), (95, 241, 845), (152, 963, 1102), (201, 992, 1198), (809, 1274, 1103), (140, 951, 1143), (685, 1219, 1050), (41, 907, 1023), (774, 1250, 1133), (591, 1179, 1219), (507, 1145, 1243), (53, 916, 1022), (748, 1243, 1048), (297, 1037, 966), (404, 1085, 939), (473, 1135, 1250), (858, 1301, 1021), (287, 1021, 916), (808, 1273, 1004), (296, 1036, 965), (852, 393, 151), (457, 852, 454), (150, 293, 852), (403, 1084, 969), (428, 1103, 1273), (393, 1072, 956), (854, 391, 149), (465, 854, 462), (105, 251, 854), (855, 390, 148), (469, 855, 466), (147, 291, 855), (611, 1185, 1214), (82, 928, 997), (146, 290, 856), (481, 1141, 1301), (378, 1068, 1242), (794, 1260, 1120), (858, 387, 145), (481, 858, 478), (747, 1242, 1145), (859, 313, 69), (485, 859, 482), (144, 286, 859), (860, 385, 143), (489, 860, 486), (113, 258, 860), (861, 384, 142), (493, 861, 490), (141, 283, 861), (468, 1131, 934), (497, 862, 494), (671, 1214, 1186), (863, 381, 139), (501, 863, 498), (108, 254, 863), (864, 380, 138), (505, 864, 502), (137, 280, 864), (448, 1122, 1260), (401, 1081, 921), (119, 943, 1162), (866, 377, 136), (513, 866, 510), (114, 259, 866), (867, 376, 135), (517, 867, 514), (134, 277, 867), (868, 307, 62), (521, 868, 518), (133, 276, 868), (869, 373, 132), (525, 869, 522), (115, 260, 869), (870, 372, 131), (529, 870, 526), (130, 273, 870), (871, 329, 85), (533, 871, 530), (129, 272, 871), (872, 369, 128), (537, 872, 534), (107, 253, 872), (873, 368, 127), (541, 873, 538), (126, 269, 873), (874, 330, 86), (545, 874, 542), (125, 268, 874), (124, 949, 1179), (326, 1048, 1213), (148, 954, 1130), (876, 365, 123), (553, 876, 550), (122, 265, 876), (877, 311, 66), (557, 877, 554), (121, 264, 877), (657, 1204, 1197), (670, 1213, 1185), (290, 1023, 1299), (256, 1002, 1204), (856, 1299, 1135), (637, 1201, 922), (880, 332, 88), (569, 880, 566), (396, 1079, 920), (881, 363, 119), (573, 881, 570), (101, 247, 881), (563, 1158, 985), (265, 1017, 1241), (151, 956, 1026), (155, 966, 1200), (562, 1157, 946), (583, 1173, 943), (884, 362, 118), (585, 884, 582), (73, 219, 884), (668, 1212, 1188), (719, 1241, 1018), (582, 1172, 987), (886, 340, 96), (593, 886, 590), (87, 233, 886), (887, 361, 117), (597, 887, 594), (79, 225, 887), (888, 360, 116), (601, 888, 598), (84, 230, 888), (889, 336, 92), (605, 889, 602), (83, 229, 889), (612, 1186, 951), (450, 1124, 1257), (289, 1022, 1212), (791, 1257, 1025), (569, 1161, 1307), (769, 1246, 1140), (892, 342, 98), (617, 892, 614), (81, 227, 892), (893, 356, 112), (621, 893, 618), (77, 223, 893), (631, 1198, 963), (667, 1211, 1047), (880, 1307, 1052), (630, 1197, 992), (615, 1188, 1211), (228, 997, 1246), (895, 354, 110), (633, 895, 630), (65, 211, 895), (896, 353, 109), (637, 896, 634), (68, 214, 896), (897, 346, 102), (641, 897, 638), (67, 213, 897), (898, 350, 106), (645, 898, 642), (61, 207, 898), (996, 900, 1056), (998, 901, 1058), (1010, 913, 1053), (1011, 914, 1061), (1014, 912, 1052), (1015, 915, 1064), (1007, 910, 1067), (1020, 909, 1049), (1005, 908, 1070), (1023, 907, 1046), (447, 1277, 1196), (1003, 906, 1073), (1028, 903, 1042), (1029, 918, 1075), (475, 1269, 1236), (1031, 905, 1044), (1032, 919, 1078), (1035, 920, 1079), (1000, 902, 1080), (1038, 921, 1083), (1085, 969, 1086), (1087, 968, 1039), (1088, 970, 1089), (1082, 967, 1090), (1091, 971, 1092), (1094, 966, 1037), (1095, 972, 1096), (1054, 932, 1097), (1098, 965, 1036), (853, 1110, 1264), (608, 1230, 1115), (1102, 963, 1034), (1104, 962, 1033), (1105, 974, 1106), (1077, 961, 1107), (689, 1194, 1268), (549, 1264, 1265), (1076, 960, 1111), (445, 1294, 1165), (581, 1235, 1269), (548, 1265, 1205), (1116, 959, 1030), (710, 1165, 1266), (547, 1266, 1261), (1121, 977, 1122), (1074, 958, 1123), (1124, 957, 1027), (560, 1256, 1113), (1127, 979, 1128), (1071, 955, 1129), (1130, 954, 1024), (1132, 926, 995), (1133, 980, 1134), (1136, 953, 1022), (1137, 981, 1138), (849, 1113, 1235), (1069, 952, 1141), (559, 1261, 1153), (1145, 983, 1146), (1068, 950, 1147), (1148, 949, 1018), (1149, 984, 1150), (1057, 937, 1151), (1066, 948, 1152), (698, 1166, 1112), (624, 1206, 1126), (1155, 1099, 1193), (1063, 945, 1159), (1062, 944, 1161), (1162, 943, 1013), (1206, 1117, 1165), (1196, 1115, 1230), (1060, 941, 1167), (1168, 931, 999), (1169, 986, 1170), (1059, 940, 1171), (1172, 939, 1009), (1173, 987, 1174), (1175, 938, 1008), (1176, 988, 1177), (1051, 930, 1178), (1194, 1114, 1236), (1181, 989, 1182), (1043, 924, 1183), (1184, 936, 1006), (1185, 990, 1186), (1048, 927, 1187), (1265, 1264, 1153), (1190, 991, 1191), (1045, 925, 1192), (1205, 1265, 1261), (1117, 1261, 1266), (1154, 1268, 1194), (1198, 992, 1199), (1041, 922, 1201), (1080, 1202, 1200), (902, 1041, 1202), (1203, 1199, 960), (1034, 1203, 1076), (963, 1198, 1203), (1204, 1002, 905), (1199, 1204, 1031), (992, 1197, 1204), (1193, 1269, 1235), (1099, 1194, 1269), (1166, 1276, 1229), (1277, 1210, 1115), (1210, 1294, 1164), (1126, 1206, 1294), (1207, 1001, 903), (1195, 1207, 1028), (1298, 1154, 1099), (1208, 1192, 991), (1073, 1208, 1190), (906, 1045, 1208), (1209, 1191, 955), (1027, 1209, 1071), (957, 1190, 1209), (1305, 1205, 1117), (1314, 1193, 1113), (1264, 1314, 1256), (1070, 1211, 1188), (908, 1047, 1211), (953, 1188, 1212), (1213, 1187, 990), (1215, 1006, 909), (1186, 1215, 1020), (990, 1184, 1215), (1216, 1183, 989), (1217, 1182, 950), (1110, 1155, 1314), (1182, 1218, 1019), (989, 1180, 1218), (1067, 1219, 1179), (910, 1050, 1219), (1220, 1178, 988), (1065, 1220, 1176), (911, 1051, 1220), (1221, 1177, 944), (1016, 1221, 1062), (947, 1176, 1221), (1222, 1008, 912), (1177, 1222, 1014), (988, 1175, 1222), (1223, 1174, 940), (1013, 1223, 1059), (943, 1173, 1223), (1224, 1009, 913), (1174, 1224, 1010), (987, 1172, 1224), (1225, 1171, 986), (1061, 1225, 1169), (914, 1059, 1225), (1226, 1170, 930), (1012, 1226, 1051), (942, 1169, 1226), (1227, 999, 901), (1170, 1227, 998), (986, 1168, 1227), (1029, 717, 875), (1074, 663, 828), (905, 1060, 1228), (1119, 608, 435), (1056, 692, 461), (1308, 431, 773), (1247, 461, 587), (1180, 574, 508), (964, 815, 658), (1231, 1163, 941), (1002, 1231, 1060), (1232, 1013, 914), (1163, 1232, 1011), (1064, 1233, 1160), (915, 1062, 1233), (1234, 1159, 985), (1042, 1234, 1158), (903, 1063, 1234), (1218, 508, 749), (1001, 785, 885), (1061, 688, 431), (1065, 672, 878), (1280, 438, 659), (1118, 609, 805), (1237, 1016, 915), (976, 805, 608), (1293, 437, 627), (912, 1066, 1238), (1239, 1151, 984), (1058, 1239, 1149), (901, 1057, 1239), (1240, 1150, 948), (1008, 1240, 1066), (938, 1149, 1240), (1150, 1241, 1017), (984, 1148, 1241), (1242, 1147, 983), (1243, 1146, 927), (903, 885, 675), (1146, 1244, 996), (983, 1144, 1244), (1245, 1141, 982), (1049, 1245, 1140), (909, 1069, 1245), (928, 1140, 1246), (1247, 1139, 981), (1056, 1247, 1137), (994, 796, 421), (1248, 1138, 952), (1006, 1248, 1069), (936, 1137, 1248), (1249, 1022, 916), (1138, 1249, 1021), (981, 1136, 1249), (1250, 1135, 980), (1251, 1134, 925), (1024, 1251, 1045), (954, 1133, 1251), (1252, 995, 899), (1134, 1252, 994), (980, 1132, 1252), (1253, 1024, 906), (1131, 1253, 1003), (1254, 1129, 979), (1072, 1254, 1127), (917, 1071, 1254), (1255, 1128, 924), (1026, 1255, 1043), (956, 1127, 1255), (1016, 768, 831), (1015, 771, 472), (1144, 586, 470), (1257, 1027, 917), (1258, 1123, 977), (1075, 1258, 1121), (918, 1074, 1258), (1259, 1122, 922), (1030, 1259, 1041), (959, 1121, 1259), (977, 1120, 1260), (1096, 658, 438), (1313, 421, 565), (947, 831, 672), (1262, 1118, 932), (945, 832, 771), (1044, 708, 437), (1263, 1030, 902), (1118, 1263, 1000), (976, 1116, 1263), (996, 793, 890), (1244, 470, 793), (1279, 439, 696), (1237, 472, 768), (1272, 442, 628), (1095, 659, 439), (924, 865, 799), (1063, 675, 832), (1033, 709, 442), (1267, 1111, 975), (1078, 1267, 1109), (919, 1076, 1267), (1012, 772, 834), (899, 891, 796), (942, 834, 688), (1011, 773, 837), (1139, 587, 846), (1195, 558, 546), (1270, 1107, 974), (1046, 1270, 1105), (907, 1077, 1270), (1271, 1106, 933), (995, 1271, 1055), (926, 1105, 1271), (958, 828, 558), (1109, 626, 816), (974, 1104, 1272), (1273, 1103, 961), (1004, 1273, 1077), (1274, 1034, 919), (1103, 1274, 1032), (1036, 1275, 1047), (911, 878, 772), (1207, 546, 785), (993, 799, 430), (1108, 627, 813), (975, 813, 626), (941, 837, 575), (1278, 1036, 908), (1100, 1278, 1005), (973, 1098, 1278), (1279, 1097, 972), (900, 890, 692), (1311, 430, 574), (962, 816, 709), (1228, 506, 708), (1191, 561, 830), (1281, 1037, 920), (1096, 1281, 1035), (972, 1094, 1281), (1282, 1093, 971), (1083, 1282, 1091), (921, 1081, 1282), (1283, 1092, 929), (1039, 1283, 1050), (968, 1091, 1283), (1284, 1090, 970), (1053, 1284, 1088), (913, 1082, 1284), (1285, 1089, 937), (999, 1285, 1057), (931, 1088, 1285), (1286, 1039, 910), (1089, 1286, 1007), (970, 1087, 1286), (1287, 1086, 967), (1009, 1287, 1082), (939, 1085, 1287), (1288, 1040, 921), (1086, 1288, 1038), (969, 1084, 1288), (1289, 1083, 968), (1090, 1289, 1087), (967, 1038, 1289), (1290, 1080, 966), (1097, 1290, 1094), (932, 1000, 1290), (1291, 1079, 965), (1101, 1291, 1098), (964, 1035, 1291), (1292, 1078, 962), (1107, 1292, 1104), (961, 1032, 1292), (1167, 575, 506), (1111, 1293, 1108), (960, 1031, 1293), (1106, 628, 848), (1055, 695, 891), (991, 801, 561), (1295, 1075, 959), (1119, 1295, 1116), (1019, 749, 433), (1296, 1042, 923), (1123, 1296, 1120), (958, 1028, 1296), (1297, 1073, 957), (1125, 1297, 1124), (934, 1003, 1297), (1101, 629, 815), (955, 830, 588), (1303, 433, 586), (1299, 1046, 926), (1135, 1299, 1132), (1300, 1070, 953), (1139, 1300, 1136), (935, 1005, 1300), (952, 1021, 1301), (1302, 1049, 928), (951, 1020, 1302), (1100, 632, 814), (1147, 1303, 1144), (950, 1019, 1303), (1304, 1067, 949), (1151, 1304, 1148), (937, 1007, 1304), (979, 804, 589), (1189, 565, 801), (1129, 588, 804), (1306, 1064, 946), (1159, 1306, 1157), (945, 1015, 1306), (944, 1014, 1307), (933, 848, 695), (1054, 696, 458), (1128, 589, 865), (1309, 1053, 931), (1171, 1309, 1168), (940, 1010, 1309), (1310, 1058, 938), (1178, 1310, 1175), (930, 998, 1310), (918, 875, 663), (1183, 1311, 1180), (924, 993, 1311), (1312, 1056, 936), (1187, 1312, 1184), (927, 996, 1312), (973, 814, 629), (1192, 1313, 1189), (925, 994, 1313), (1295, 435, 717), (935, 846, 632), (1262, 458, 609)])
me_plane.use_remesh_preserve_volume = False
me_plane.use_remesh_preserve_attributes = False
me_plane.use_mirror_vertex_groups = False
me_plane.update()

# ---- objects
ob_plane = bpy.data.objects.new('Plane', me_plane)

# ---- transforms, parenting, visibility, modifiers, constraints
ob_plane.location = (0.0, 0.0, 0.0)
ob_plane.scale = (2.0, 2.0, 2.0)
ob_plane.lineart.crease_threshold = 0.0

# ---- collection membership
col_collection_1.objects.link(ob_plane)

# ---- scene / render settings (as saved in the file)
scene.frame_start = 1; scene.frame_end = 250; scene.frame_set(1)
scene.render.engine = 'BLENDER_EEVEE_NEXT'
scene.render.resolution_percentage = 50
scene.render.dither_intensity = 0.0
scene.cycles.use_denoising = False
scene.cycles.samples = 128
scene.cycles.sampling_pattern = 'TABULATED_SOBOL'
scene.cycles.use_adaptive_sampling = False
scene.cycles.use_light_tree = False
scene.cycles.blur_glossy = 0.0
scene.cycles.sample_clamp_indirect = 0.0
scene.view_settings.view_transform = 'Standard'
bpy.context.view_layer.update()

# ---- added for rendering (the .blend has no active camera and no usable light): camera, sun
cam_auto = bpy.data.cameras.new('AutoCamera')
cam_auto.lens = 50.0
cam_auto.sensor_width = 36.0
cam_auto.clip_end = 1000.0
ob_auto_camera = bpy.data.objects.new('AutoCamera', cam_auto)
scene.collection.objects.link(ob_auto_camera)
ob_auto_camera.location = (5.10108, -6.12129, 4.41866)
ob_auto_camera.rotation_euler = (1.09748, -7.21219e-08, 0.694738)
scene.camera = ob_auto_camera
light_auto_sun = bpy.data.lights.new('AutoSun', 'SUN')
light_auto_sun.energy = 3.0
light_auto_sun.angle = 0.0523599
ob_auto_sun = bpy.data.objects.new('AutoSun', light_auto_sun)
scene.collection.objects.link(ob_auto_sun)
ob_auto_sun.rotation_euler = (0.872665, 0.174533, 0.523599)
bpy.context.view_layer.update()

